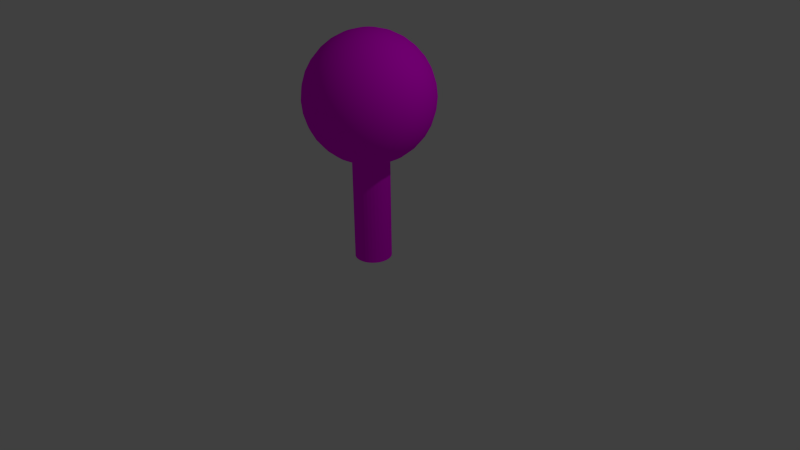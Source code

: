 # Source: LWbaum.blend  (saved by Blender 2.76.0; exported with 4.5.12 LTS)
import bpy
from mathutils import Matrix  # noqa: F401  (used for matrix-valued properties, if any)

bpy.ops.wm.read_factory_settings(use_empty=True)
scene = bpy.context.scene
scene.name = 'Scene'

# ---- collections
col_collection_1 = bpy.data.collections.new('Collection 1'); scene.collection.children.link(col_collection_1)

# ---- images (referenced by path relative to the original .blend; pixels are not part of the script)
import os
ASSET_DIR = os.environ.get("B2B_ASSET_DIR", "")  # directory of the original .blend (textures are referenced by path, not embedded)
HERE = os.path.dirname(os.path.abspath(__file__))  # packed textures are extracted next to this script under _unpacked/

def load_image(name, relpath, width, height, colorspace="sRGB"):
    """Load a texture the original file referenced (path relative to the .blend, or extracted next to this script)."""
    p = next((c for c in (os.path.join(HERE, relpath), os.path.join(ASSET_DIR, relpath)) if relpath and os.path.exists(c)), "")
    if p:
        img = bpy.data.images.load(p, check_existing=True)
        img.name = name
    else:  # same state as the original file: an image datablock whose file is absent (Cycles renders it pink)
        img = bpy.data.images.new(name, width, height)
        img.source = "FILE"
        img.filepath = "//" + (relpath or name)
    img.colorspace_settings.name = colorspace
    return img
img_rinde_jpg = load_image('rinde.jpg', 'rinde.jpg', 1024, 1024, 'sRGB')
img_bl_tter_jpg = load_image('blätter.jpg', 'blätter.jpg', 1024, 1024, 'sRGB')

# ---- materials (node trees are filled in below, after node groups)
mat_rinde = bpy.data.materials.new('rinde')
mat_rinde.alpha_threshold = 0.0
mat_rinde.roughness = 0.5
mat_bl_tter = bpy.data.materials.new('blätter')
mat_bl_tter.alpha_threshold = 0.0
mat_bl_tter.roughness = 0.5

# ---- material node trees
mat_rinde.use_nodes = True; mat_rinde.node_tree.nodes.clear()
_N = mat_rinde.node_tree.nodes; _L = mat_rinde.node_tree.links
n0 = _N.new('ShaderNodeOutputMaterial'); n0.name = 'Material Output'; n0.location = (300, 300)
n1 = _N.new('ShaderNodeBsdfDiffuse'); n1.name = 'Diffuse BSDF'; n1.location = (10, 300)
n2 = _N.new('ShaderNodeTexImage'); n2.name = 'Image Texture'; n2.location = (-180, 300)
n2.width = 140
n2.image = img_rinde_jpg
_L.new(n1.outputs[0], n0.inputs[0])
_L.new(n2.outputs[0], n1.inputs[0])
n0.is_active_output = True
mat_bl_tter.use_nodes = True; mat_bl_tter.node_tree.nodes.clear()
_N = mat_bl_tter.node_tree.nodes; _L = mat_bl_tter.node_tree.links
n0 = _N.new('ShaderNodeOutputMaterial'); n0.name = 'Material Output'; n0.location = (300, 300)
n1 = _N.new('ShaderNodeBsdfDiffuse'); n1.name = 'Diffuse BSDF'; n1.location = (10, 300)
n2 = _N.new('ShaderNodeTexImage'); n2.name = 'Image Texture'; n2.location = (-180, 300)
n2.width = 140
n2.image = img_bl_tter_jpg
_L.new(n1.outputs[0], n0.inputs[0])
_L.new(n2.outputs[0], n1.inputs[0])
n0.is_active_output = True

# ---- world
world_world = bpy.data.worlds.new('World'); scene.world = world_world
world_world.color = (0.05088, 0.05088, 0.05088)
world_world.use_sun_shadow = False
world_world.sun_shadow_jitter_overblur = 0.0
world_world.cycles.sampling_method = 'MANUAL'
world_world.cycles.sample_map_resolution = 256

# ---- cameras
cam_camera = bpy.data.cameras.new('Camera')
cam_camera.clip_end = 100.0
cam_camera.lens = 35.0
cam_camera.sensor_width = 32.0
cam_camera.sensor_height = 18.0
cam_camera.ortho_scale = 7.314
cam_camera.dof.focus_distance = 0.0

# ---- lights
light_lamp = bpy.data.lights.new('Lamp', 'POINT')
light_lamp.transmission_factor = 0.0
light_lamp.cutoff_distance = 30.0
light_lamp.energy = 100.0
light_lamp.shadow_buffer_clip_start = 1.001
light_lamp.shadow_soft_size = 0.1
light_lamp.shadow_maximum_resolution = 0.006
light_lamp.use_absolute_resolution = True
light_lamp.cycles.use_multiple_importance_sampling = False

# ---- meshes
me_circle = bpy.data.meshes.new('Circle')
me_circle.from_pydata([(-0.6712, 0.0, 12.36), (-1.317, 0.0, 12.16), (-1.911, 0.0, 11.84), (-2.433, 0.0, 11.41), (-2.861, 0.0, 10.89), (-3.179, 0.0, 10.3), (-3.374, 0.0, 9.653), (-3.441, 0.0, 8.982), (-3.374, 0.0, 8.311), (-3.179, 0.0, 7.665), (-2.861, 0.0, 7.07), (-2.433, 0.0, 6.549), (-1.911, 0.0, 6.121), (-1.317, 0.0, 5.803), (-0.6712, 0.0, 5.607), (-0.6583, 0.1309, 12.36), (-1.291, 0.2569, 12.16), (-1.875, 0.3729, 11.84), (-2.386, 0.4746, 11.41), (-2.806, 0.5581, 10.89), (-3.118, 0.6201, 10.3), (-3.31, 0.6583, 9.653), (-3.374, 0.6712, 8.982), (-3.31, 0.6583, 8.311), (-3.118, 0.6201, 7.665), (-2.806, 0.5581, 7.07), (-2.386, 0.4746, 6.549), (-1.875, 0.3729, 6.121), (-1.291, 0.2569, 5.803), (-0.6583, 0.1309, 5.607), (-0.6201, 0.2569, 12.36), (-1.216, 0.5039, 12.16), (-1.766, 0.7315, 11.84), (-2.248, 0.931, 11.41), (-2.643, 1.095, 10.89), (-2.937, 1.216, 10.3), (-3.118, 1.291, 9.653), (-3.179, 1.317, 8.982), (-3.118, 1.291, 8.311), (-2.937, 1.216, 7.665), (-2.643, 1.095, 7.07), (-2.248, 0.931, 6.549), (-1.766, 0.7315, 6.121), (-1.216, 0.5039, 5.803), (-0.6201, 0.2569, 5.607), (-0.5581, 0.3729, 12.36), (-1.095, 0.7315, 12.16), (-1.589, 1.062, 11.84), (-2.023, 1.352, 11.41), (-2.379, 1.589, 10.89), (-2.643, 1.766, 10.3), (-2.806, 1.875, 9.653), (-2.861, 1.911, 8.982), (-2.806, 1.875, 8.311), (-2.643, 1.766, 7.665), (-2.379, 1.589, 7.07), (-2.023, 1.352, 6.549), (-1.589, 1.062, 6.121), (-1.095, 0.7315, 5.803), (-0.5581, 0.3729, 5.607), (-0.4746, 0.4746, 12.36), (-0.931, 0.931, 12.16), (-1.352, 1.352, 11.84), (-1.72, 1.72, 11.41), (-2.023, 2.023, 10.89), (-2.248, 2.248, 10.3), (-2.386, 2.386, 9.653), (-2.433, 2.433, 8.982), (-2.386, 2.386, 8.311), (-2.248, 2.248, 7.665), (-2.023, 2.023, 7.07), (-1.72, 1.72, 6.549), (-1.352, 1.352, 6.121), (-0.931, 0.931, 5.803), (-0.4746, 0.4746, 5.607), (-0.3729, 0.5581, 12.36), (-0.7315, 1.095, 12.16), (-1.062, 1.589, 11.84), (-1.352, 2.023, 11.41), (-1.589, 2.379, 10.89), (-1.766, 2.643, 10.3), (-1.875, 2.806, 9.653), (-1.911, 2.861, 8.982), (-1.875, 2.806, 8.311), (-1.766, 2.643, 7.665), (-1.589, 2.379, 7.07), (-1.352, 2.023, 6.549), (-1.062, 1.589, 6.121), (-0.7315, 1.095, 5.803), (-0.3729, 0.5581, 5.607), (-0.2569, 0.6201, 12.36), (-0.5039, 1.216, 12.16), (-0.7315, 1.766, 11.84), (-0.931, 2.248, 11.41), (-1.095, 2.643, 10.89), (-1.216, 2.937, 10.3), (-1.291, 3.118, 9.653), (-1.317, 3.179, 8.982), (-1.291, 3.118, 8.311), (-1.216, 2.937, 7.665), (-1.095, 2.643, 7.07), (-0.931, 2.248, 6.549), (-0.7315, 1.766, 6.121), (-0.5039, 1.216, 5.803), (-0.2569, 0.6201, 5.607), (-0.1309, 0.6583, 12.36), (-0.2569, 1.291, 12.16), (-0.3729, 1.875, 11.84), (-0.4746, 2.386, 11.41), (-0.5581, 2.806, 10.89), (-0.6201, 3.118, 10.3), (-0.6583, 3.31, 9.653), (-0.6712, 3.374, 8.982), (-0.6583, 3.31, 8.311), (-0.6201, 3.118, 7.665), (-0.5581, 2.806, 7.07), (-0.4746, 2.386, 6.549), (-0.3729, 1.875, 6.121), (-0.2569, 1.291, 5.803), (-0.1309, 0.6583, 5.607), (1.124e-06, 0.6712, 12.36), (1.098e-06, 1.317, 12.16), (1.073e-06, 1.911, 11.84), (1.098e-06, 2.433, 11.41), (1.149e-06, 2.861, 10.89), (9.444e-07, 3.179, 10.3), (1.355e-06, 3.374, 9.653), (1.303e-06, 3.441, 8.982), (1.355e-06, 3.374, 8.311), (7.906e-07, 3.179, 7.665), (1.149e-06, 2.861, 7.07), (1.098e-06, 2.433, 6.549), (1.175e-06, 1.911, 6.121), (1.047e-06, 1.317, 5.803), (1.06e-06, 0.6712, 5.607), (0.1309, 0.6583, 12.36), (0.2569, 1.291, 12.16), (0.3729, 1.875, 11.84), (0.4746, 2.386, 11.41), (0.5581, 2.806, 10.89), (0.6201, 3.118, 10.3), (0.6583, 3.31, 9.653), (0.6712, 3.374, 8.982), (0.6583, 3.31, 8.311), (0.6201, 3.118, 7.665), (0.5581, 2.806, 7.07), (0.4746, 2.386, 6.549), (0.3729, 1.875, 6.121), (0.2569, 1.291, 5.803), (0.1309, 0.6583, 5.607), (0.2569, 0.6201, 12.36), (0.5039, 1.216, 12.16), (0.7315, 1.766, 11.84), (0.931, 2.248, 11.41), (1.095, 2.643, 10.89), (1.216, 2.937, 10.3), (1.291, 3.118, 9.653), (1.317, 3.179, 8.982), (1.291, 3.118, 8.311), (1.216, 2.937, 7.665), (1.095, 2.643, 7.07), (0.931, 2.248, 6.549), (0.7315, 1.766, 6.121), (0.5039, 1.216, 5.803), (0.2569, 0.6201, 5.607), (0.3729, 0.5581, 12.36), (0.7315, 1.095, 12.16), (1.062, 1.589, 11.84), (1.352, 2.023, 11.41), (1.589, 2.379, 10.89), (1.766, 2.643, 10.3), (1.875, 2.806, 9.653), (1.911, 2.861, 8.982), (1.875, 2.806, 8.311), (1.766, 2.643, 7.665), (1.589, 2.379, 7.07), (1.352, 2.023, 6.549), (1.062, 1.589, 6.121), (0.7315, 1.095, 5.803), (0.3729, 0.5581, 5.607), (0.4746, 0.4746, 12.36), (0.931, 0.931, 12.16), (1.352, 1.352, 11.84), (1.72, 1.72, 11.41), (2.023, 2.023, 10.89), (2.248, 2.248, 10.3), (2.386, 2.386, 9.653), (2.433, 2.433, 8.982), (2.386, 2.386, 8.311), (2.248, 2.248, 7.665), (2.023, 2.023, 7.07), (1.72, 1.72, 6.549), (1.352, 1.352, 6.121), (0.931, 0.931, 5.803), (0.4746, 0.4746, 5.607), (0.5581, 0.3729, 12.36), (1.095, 0.7315, 12.16), (1.589, 1.062, 11.84), (2.023, 1.352, 11.41), (2.379, 1.589, 10.89), (2.643, 1.766, 10.3), (2.806, 1.875, 9.653), (2.861, 1.911, 8.982), (2.806, 1.875, 8.311), (2.643, 1.766, 7.665), (2.379, 1.589, 7.07), (2.023, 1.352, 6.549), (1.589, 1.062, 6.121), (1.095, 0.7315, 5.803), (0.5581, 0.3729, 5.607), (0.6201, 0.2569, 12.36), (1.216, 0.5039, 12.16), (1.766, 0.7315, 11.84), (2.248, 0.931, 11.41), (2.643, 1.095, 10.89), (2.937, 1.216, 10.3), (3.118, 1.291, 9.653), (3.179, 1.317, 8.982), (3.118, 1.291, 8.311), (2.937, 1.216, 7.665), (2.643, 1.095, 7.07), (2.248, 0.931, 6.549), (1.766, 0.7315, 6.121), (1.216, 0.5039, 5.803), (0.6201, 0.2569, 5.607), (0.6583, 0.1309, 12.36), (1.291, 0.2569, 12.16), (1.875, 0.3729, 11.84), (2.386, 0.4746, 11.41), (2.806, 0.5581, 10.89), (3.118, 0.6201, 10.3), (3.31, 0.6583, 9.653), (3.374, 0.6712, 8.982), (3.31, 0.6583, 8.311), (3.118, 0.6201, 7.665), (2.806, 0.5581, 7.07), (2.386, 0.4746, 6.549), (1.875, 0.3729, 6.121), (1.291, 0.2569, 5.803), (0.6583, 0.1309, 5.607), (0.6712, -2.481e-08, 12.36), (1.317, 1.418e-07, 12.16), (1.911, 9.054e-08, 11.84), (2.433, -8.89e-08, 11.41), (2.861, -2.94e-07, 10.89), (3.179, 2.187e-07, 10.3), (3.374, -2.94e-07, 9.653), (3.441, -3.452e-07, 8.982), (3.374, -2.94e-07, 8.311), (3.179, 2.187e-07, 7.665), (2.861, -2.94e-07, 7.07), (2.433, -8.89e-08, 6.549), (1.911, -3.763e-08, 6.121), (1.317, 1.364e-08, 5.803), (0.6712, 1.364e-08, 5.607), (0.6583, -0.1309, 12.36), (1.291, -0.2569, 12.16), (1.875, -0.3729, 11.84), (2.386, -0.4746, 11.41), (2.806, -0.5581, 10.89), (3.118, -0.6201, 10.3), (3.31, -0.6583, 9.653), (3.374, -0.6712, 8.982), (3.31, -0.6583, 8.311), (3.118, -0.6201, 7.665), (2.806, -0.5581, 7.07), (2.386, -0.4746, 6.549), (1.875, -0.3729, 6.121), (1.291, -0.2569, 5.803), (0.6583, -0.1309, 5.607), (0.6201, -0.2569, 12.36), (1.216, -0.5039, 12.16), (1.766, -0.7315, 11.84), (2.248, -0.931, 11.41), (2.643, -1.095, 10.89), (2.937, -1.216, 10.3), (3.118, -1.291, 9.653), (3.179, -1.317, 8.982), (3.118, -1.291, 8.311), (2.937, -1.216, 7.665), (2.643, -1.095, 7.07), (2.248, -0.931, 6.549), (1.766, -0.7315, 6.121), (1.216, -0.5039, 5.803), (0.6201, -0.2569, 5.607), (0.5581, -0.3729, 12.36), (1.095, -0.7315, 12.16), (1.589, -1.062, 11.84), (2.023, -1.352, 11.41), (2.379, -1.589, 10.89), (2.643, -1.766, 10.3), (2.806, -1.875, 9.653), (2.861, -1.911, 8.982), (2.806, -1.875, 8.311), (2.643, -1.766, 7.665), (2.379, -1.589, 7.07), (2.023, -1.352, 6.549), (1.589, -1.062, 6.121), (1.095, -0.7315, 5.803), (0.5581, -0.3729, 5.607), (0.4746, -0.4746, 12.36), (0.931, -0.931, 12.16), (1.352, -1.352, 11.84), (1.72, -1.72, 11.41), (2.023, -2.023, 10.89), (2.248, -2.248, 10.3), (2.386, -2.386, 9.653), (2.433, -2.433, 8.982), (2.386, -2.386, 8.311), (2.248, -2.248, 7.665), (2.023, -2.023, 7.07), (1.72, -1.72, 6.549), (1.352, -1.352, 6.121), (0.931, -0.931, 5.803), (0.4746, -0.4746, 5.607), (0.3729, -0.5581, 12.36), (0.7315, -1.095, 12.16), (1.062, -1.589, 11.84), (1.352, -2.023, 11.41), (1.589, -2.379, 10.89), (1.766, -2.643, 10.3), (1.875, -2.806, 9.653), (1.911, -2.861, 8.982), (1.875, -2.806, 8.311), (1.766, -2.643, 7.665), (1.589, -2.379, 7.07), (1.352, -2.023, 6.549), (1.062, -1.589, 6.121), (0.7315, -1.095, 5.803), (0.3729, -0.5581, 5.607), (1.121e-06, 0.0, 5.541), (0.2569, -0.6201, 12.36), (0.5039, -1.216, 12.16), (0.7315, -1.766, 11.84), (0.931, -2.248, 11.41), (1.095, -2.643, 10.89), (1.216, -2.937, 10.3), (1.291, -3.118, 9.653), (1.317, -3.179, 8.982), (1.291, -3.118, 8.311), (1.216, -2.937, 7.665), (1.095, -2.643, 7.07), (0.931, -2.248, 6.549), (0.7315, -1.766, 6.121), (0.5039, -1.216, 5.803), (0.2569, -0.6201, 5.607), (0.1309, -0.6583, 12.36), (0.2569, -1.291, 12.16), (0.3729, -1.875, 11.84), (0.4746, -2.386, 11.41), (0.5581, -2.806, 10.89), (0.6201, -3.118, 10.3), (0.6583, -3.31, 9.653), (0.6712, -3.374, 8.982), (0.6583, -3.31, 8.311), (0.6201, -3.118, 7.665), (0.5581, -2.806, 7.07), (0.4746, -2.386, 6.549), (0.3729, -1.875, 6.121), (0.2569, -1.291, 5.803), (0.1309, -0.6583, 5.607), (1.073e-06, -0.6712, 12.36), (9.7e-07, -1.317, 12.16), (9.7e-07, -1.911, 11.84), (6.368e-07, -2.433, 11.41), (4.83e-07, -2.861, 10.89), (1.098e-06, -3.179, 10.3), (3.291e-07, -3.374, 9.653), (4.83e-07, -3.441, 8.982), (3.291e-07, -3.374, 8.311), (1.098e-06, -3.179, 7.665), (4.83e-07, -2.861, 7.07), (6.368e-07, -2.433, 6.549), (8.931e-07, -1.911, 6.121), (8.675e-07, -1.317, 5.803), (1.085e-06, -0.6712, 5.607), (-0.1309, -0.6583, 12.36), (-0.2569, -1.291, 12.16), (-0.3729, -1.875, 11.84), (-0.4746, -2.386, 11.41), (-0.5581, -2.806, 10.89), (-0.6201, -3.118, 10.3), (-0.6583, -3.31, 9.653), (-0.6712, -3.374, 8.982), (-0.6583, -3.31, 8.311), (-0.6201, -3.118, 7.665), (-0.5581, -2.806, 7.07), (-0.4746, -2.386, 6.549), (-0.3729, -1.875, 6.121), (-0.2569, -1.291, 5.803), (-0.1309, -0.6583, 5.607), (-0.2569, -0.6201, 12.36), (-0.5039, -1.216, 12.16), (-0.7315, -1.766, 11.84), (-0.931, -2.248, 11.41), (-1.095, -2.643, 10.89), (-1.216, -2.937, 10.3), (-1.291, -3.118, 9.653), (-1.317, -3.179, 8.982), (-1.291, -3.118, 8.311), (-1.216, -2.937, 7.665), (-1.095, -2.643, 7.07), (-0.931, -2.248, 6.549), (-0.7315, -1.766, 6.121), (-0.5039, -1.216, 5.803), (-0.2569, -0.6201, 5.607), (-0.3729, -0.5581, 12.36), (-0.7315, -1.095, 12.16), (-1.062, -1.589, 11.84), (-1.352, -2.023, 11.41), (-1.589, -2.379, 10.89), (-1.766, -2.643, 10.3), (-1.875, -2.806, 9.653), (-1.911, -2.861, 8.982), (-1.875, -2.806, 8.311), (-1.766, -2.643, 7.665), (-1.589, -2.379, 7.07), (-1.352, -2.023, 6.549), (-1.062, -1.589, 6.121), (-0.7315, -1.095, 5.803), (-0.3729, -0.5581, 5.607), (-0.4746, -0.4746, 12.36), (-0.931, -0.931, 12.16), (-1.352, -1.352, 11.84), (-1.72, -1.72, 11.41), (-2.023, -2.023, 10.89), (-2.248, -2.248, 10.3), (-2.386, -2.386, 9.653), (-2.433, -2.433, 8.982), (-2.386, -2.386, 8.311), (-2.248, -2.248, 7.665), (-2.023, -2.023, 7.07), (-1.72, -1.72, 6.549), (-1.352, -1.352, 6.121), (-0.931, -0.931, 5.803), (-0.4746, -0.4746, 5.607), (-0.5581, -0.3729, 12.36), (-1.095, -0.7315, 12.16), (-1.589, -1.062, 11.84), (-2.023, -1.352, 11.41), (-2.379, -1.589, 10.89), (-2.643, -1.766, 10.3), (-2.806, -1.875, 9.653), (-2.861, -1.911, 8.982), (-2.806, -1.875, 8.311), (-2.643, -1.766, 7.665), (-2.379, -1.589, 7.07), (-2.023, -1.352, 6.549), (-1.589, -1.062, 6.121), (-1.095, -0.7315, 5.803), (-0.5581, -0.3729, 5.607), (8.534e-08, -4.29e-07, 12.42), (-0.6201, -0.2569, 12.36), (-1.216, -0.5039, 12.16), (-1.766, -0.7315, 11.84), (-2.248, -0.931, 11.41), (-2.643, -1.095, 10.89), (-2.937, -1.216, 10.3), (-3.118, -1.291, 9.653), (-3.179, -1.317, 8.982), (-3.118, -1.291, 8.311), (-2.937, -1.216, 7.665), (-2.643, -1.095, 7.07), (-2.248, -0.931, 6.549), (-1.766, -0.7315, 6.121), (-1.216, -0.5039, 5.803), (-0.6201, -0.2569, 5.607), (-0.6583, -0.1309, 12.36), (-1.291, -0.2569, 12.16), (-1.875, -0.3729, 11.84), (-2.386, -0.4746, 11.41), (-2.806, -0.5581, 10.89), (-3.118, -0.6201, 10.3), (-3.31, -0.6583, 9.653), (-3.374, -0.6712, 8.982), (-3.31, -0.6583, 8.311), (-3.118, -0.6201, 7.665), (-2.806, -0.5581, 7.07), (-2.386, -0.4746, 6.549), (-1.875, -0.3729, 6.121), (-1.291, -0.2569, 5.803), (-0.6583, -0.1309, 5.607), (0.0, 1.0, 0.0), (-0.1951, 0.9808, 0.0), (-0.3827, 0.9239, 0.0), (-0.5556, 0.8315, 0.0), (-0.7071, 0.7071, 0.0), (-0.8315, 0.5556, 0.0), (-0.9239, 0.3827, 0.0), (-0.9808, 0.1951, 0.0), (-1.0, 7.55e-08, 0.0), (-0.9808, -0.1951, 0.0), (-0.9239, -0.3827, 0.0), (-0.8315, -0.5556, 0.0), (-0.7071, -0.7071, 0.0), (-0.5556, -0.8315, 0.0), (-0.3827, -0.9239, 0.0), (-0.1951, -0.9808, 0.0), (3.258e-07, -1.0, 0.0), (0.1951, -0.9808, 0.0), (0.3827, -0.9239, 0.0), (0.5556, -0.8315, 0.0), (0.7071, -0.7071, 0.0), (0.8315, -0.5556, 0.0), (0.9239, -0.3827, 0.0), (0.9808, -0.1951, 0.0), (1.0, 9.656e-07, 0.0), (0.9808, 0.1951, 0.0), (0.9239, 0.3827, 0.0), (0.8315, 0.5556, 0.0), (0.7071, 0.7071, 0.0), (0.5556, 0.8315, 0.0), (0.3827, 0.9239, 0.0), (0.1951, 0.9808, 0.0), (0.0, 1.0, 6.943), (-0.1951, 0.9808, 6.943), (-0.3827, 0.9239, 6.943), (-0.5556, 0.8315, 6.943), (-0.7071, 0.7071, 6.943), (-0.8315, 0.5556, 6.943), (-0.9239, 0.3827, 6.943), (-0.9808, 0.1951, 6.943), (-1.0, 7.55e-08, 6.943), (-0.9808, -0.1951, 6.943), (-0.9239, -0.3827, 6.943), (-0.8315, -0.5556, 6.943), (-0.7071, -0.7071, 6.943), (-0.5556, -0.8315, 6.943), (-0.3827, -0.9239, 6.943), (-0.1951, -0.9808, 6.943), (3.258e-07, -1.0, 6.943), (0.1951, -0.9808, 6.943), (0.3827, -0.9239, 6.943), (0.5556, -0.8315, 6.943), (0.7071, -0.7071, 6.943), (0.8315, -0.5556, 6.943), (0.9239, -0.3827, 6.943), (0.9808, -0.1951, 6.943), (1.0, 9.656e-07, 6.943), (0.9808, 0.1951, 6.943), (0.9239, 0.3827, 6.943), (0.8315, 0.5556, 6.943), (0.7071, 0.7071, 6.943), (0.5556, 0.8315, 6.943), (0.3827, 0.9239, 6.943), (0.1951, 0.9808, 6.943)], [], [(7, 6, 21, 22), (8, 7, 22, 23), (1, 0, 15, 16), (9, 8, 23, 24), (2, 1, 16, 17), (10, 9, 24, 25), (3, 2, 17, 18), (11, 10, 25, 26), (4, 3, 18, 19), (12, 11, 26, 27), (5, 4, 19, 20), (13, 12, 27, 28), (6, 5, 20, 21), (14, 13, 28, 29), (21, 20, 35, 36), (29, 28, 43, 44), (22, 21, 36, 37), (23, 22, 37, 38), (16, 15, 30, 31), (24, 23, 38, 39), (17, 16, 31, 32), (25, 24, 39, 40), (18, 17, 32, 33), (26, 25, 40, 41), (19, 18, 33, 34), (27, 26, 41, 42), (20, 19, 34, 35), (28, 27, 42, 43), (40, 39, 54, 55), (33, 32, 47, 48), (41, 40, 55, 56), (34, 33, 48, 49), (42, 41, 56, 57), (35, 34, 49, 50), (43, 42, 57, 58), (36, 35, 50, 51), (44, 43, 58, 59), (37, 36, 51, 52), (38, 37, 52, 53), (31, 30, 45, 46), (39, 38, 53, 54), (32, 31, 46, 47), (59, 58, 73, 74), (52, 51, 66, 67), (53, 52, 67, 68), (46, 45, 60, 61), (54, 53, 68, 69), (47, 46, 61, 62), (55, 54, 69, 70), (48, 47, 62, 63), (56, 55, 70, 71), (49, 48, 63, 64), (57, 56, 71, 72), (50, 49, 64, 65), (58, 57, 72, 73), (51, 50, 65, 66), (63, 62, 77, 78), (71, 70, 85, 86), (64, 63, 78, 79), (72, 71, 86, 87), (65, 64, 79, 80), (73, 72, 87, 88), (66, 65, 80, 81), (74, 73, 88, 89), (67, 66, 81, 82), (68, 67, 82, 83), (61, 60, 75, 76), (69, 68, 83, 84), (62, 61, 76, 77), (70, 69, 84, 85), (82, 81, 96, 97), (83, 82, 97, 98), (76, 75, 90, 91), (84, 83, 98, 99), (77, 76, 91, 92), (85, 84, 99, 100), (78, 77, 92, 93), (86, 85, 100, 101), (79, 78, 93, 94), (87, 86, 101, 102), (80, 79, 94, 95), (88, 87, 102, 103), (81, 80, 95, 96), (89, 88, 103, 104), (101, 100, 115, 116), (94, 93, 108, 109), (102, 101, 116, 117), (95, 94, 109, 110), (103, 102, 117, 118), (96, 95, 110, 111), (104, 103, 118, 119), (97, 96, 111, 112), (98, 97, 112, 113), (91, 90, 105, 106), (99, 98, 113, 114), (92, 91, 106, 107), (100, 99, 114, 115), (93, 92, 107, 108), (113, 112, 127, 128), (106, 105, 120, 121), (114, 113, 128, 129), (107, 106, 121, 122), (115, 114, 129, 130), (108, 107, 122, 123), (116, 115, 130, 131), (109, 108, 123, 124), (117, 116, 131, 132), (110, 109, 124, 125), (118, 117, 132, 133), (111, 110, 125, 126), (119, 118, 133, 134), (112, 111, 126, 127), (132, 131, 146, 147), (125, 124, 139, 140), (133, 132, 147, 148), (126, 125, 140, 141), (134, 133, 148, 149), (127, 126, 141, 142), (128, 127, 142, 143), (121, 120, 135, 136), (129, 128, 143, 144), (122, 121, 136, 137), (130, 129, 144, 145), (123, 122, 137, 138), (131, 130, 145, 146), (124, 123, 138, 139), (136, 135, 150, 151), (144, 143, 158, 159), (137, 136, 151, 152), (145, 144, 159, 160), (138, 137, 152, 153), (146, 145, 160, 161), (139, 138, 153, 154), (147, 146, 161, 162), (140, 139, 154, 155), (148, 147, 162, 163), (141, 140, 155, 156), (149, 148, 163, 164), (142, 141, 156, 157), (143, 142, 157, 158), (155, 154, 169, 170), (163, 162, 177, 178), (156, 155, 170, 171), (164, 163, 178, 179), (157, 156, 171, 172), (158, 157, 172, 173), (151, 150, 165, 166), (159, 158, 173, 174), (152, 151, 166, 167), (160, 159, 174, 175), (153, 152, 167, 168), (161, 160, 175, 176), (154, 153, 168, 169), (162, 161, 176, 177), (174, 173, 188, 189), (167, 166, 181, 182), (175, 174, 189, 190), (168, 167, 182, 183), (176, 175, 190, 191), (169, 168, 183, 184), (177, 176, 191, 192), (170, 169, 184, 185), (178, 177, 192, 193), (171, 170, 185, 186), (179, 178, 193, 194), (172, 171, 186, 187), (173, 172, 187, 188), (166, 165, 180, 181), (193, 192, 207, 208), (186, 185, 200, 201), (194, 193, 208, 209), (187, 186, 201, 202), (188, 187, 202, 203), (181, 180, 195, 196), (189, 188, 203, 204), (182, 181, 196, 197), (190, 189, 204, 205), (183, 182, 197, 198), (191, 190, 205, 206), (184, 183, 198, 199), (192, 191, 206, 207), (185, 184, 199, 200), (197, 196, 211, 212), (205, 204, 219, 220), (198, 197, 212, 213), (206, 205, 220, 221), (199, 198, 213, 214), (207, 206, 221, 222), (200, 199, 214, 215), (208, 207, 222, 223), (201, 200, 215, 216), (209, 208, 223, 224), (202, 201, 216, 217), (203, 202, 217, 218), (196, 195, 210, 211), (204, 203, 218, 219), (216, 215, 230, 231), (224, 223, 238, 239), (217, 216, 231, 232), (218, 217, 232, 233), (211, 210, 225, 226), (219, 218, 233, 234), (212, 211, 226, 227), (220, 219, 234, 235), (213, 212, 227, 228), (221, 220, 235, 236), (214, 213, 228, 229), (222, 221, 236, 237), (215, 214, 229, 230), (223, 222, 237, 238), (235, 234, 249, 250), (228, 227, 242, 243), (236, 235, 250, 251), (229, 228, 243, 244), (237, 236, 251, 252), (230, 229, 244, 245), (238, 237, 252, 253), (231, 230, 245, 246), (239, 238, 253, 254), (232, 231, 246, 247), (233, 232, 247, 248), (226, 225, 240, 241), (234, 233, 248, 249), (227, 226, 241, 242), (254, 253, 268, 269), (247, 246, 261, 262), (248, 247, 262, 263), (241, 240, 255, 256), (249, 248, 263, 264), (242, 241, 256, 257), (250, 249, 264, 265), (243, 242, 257, 258), (251, 250, 265, 266), (244, 243, 258, 259), (252, 251, 266, 267), (245, 244, 259, 260), (253, 252, 267, 268), (246, 245, 260, 261), (266, 265, 280, 281), (259, 258, 273, 274), (267, 266, 281, 282), (260, 259, 274, 275), (268, 267, 282, 283), (261, 260, 275, 276), (269, 268, 283, 284), (262, 261, 276, 277), (263, 262, 277, 278), (256, 255, 270, 271), (264, 263, 278, 279), (257, 256, 271, 272), (265, 264, 279, 280), (258, 257, 272, 273), (278, 277, 292, 293), (271, 270, 285, 286), (279, 278, 293, 294), (272, 271, 286, 287), (280, 279, 294, 295), (273, 272, 287, 288), (281, 280, 295, 296), (274, 273, 288, 289), (282, 281, 296, 297), (275, 274, 289, 290), (283, 282, 297, 298), (276, 275, 290, 291), (284, 283, 298, 299), (277, 276, 291, 292), (289, 288, 303, 304), (297, 296, 311, 312), (290, 289, 304, 305), (298, 297, 312, 313), (291, 290, 305, 306), (299, 298, 313, 314), (292, 291, 306, 307), (293, 292, 307, 308), (286, 285, 300, 301), (294, 293, 308, 309), (287, 286, 301, 302), (295, 294, 309, 310), (288, 287, 302, 303), (296, 295, 310, 311), (308, 307, 322, 323), (301, 300, 315, 316), (309, 308, 323, 324), (302, 301, 316, 317), (310, 309, 324, 325), (303, 302, 317, 318), (311, 310, 325, 326), (304, 303, 318, 319), (312, 311, 326, 327), (305, 304, 319, 320), (313, 312, 327, 328), (306, 305, 320, 321), (314, 313, 328, 329), (307, 306, 321, 322), (327, 326, 342, 343), (320, 319, 335, 336), (328, 327, 343, 344), (321, 320, 336, 337), (329, 328, 344, 345), (322, 321, 337, 338), (323, 322, 338, 339), (316, 315, 331, 332), (324, 323, 339, 340), (317, 316, 332, 333), (325, 324, 340, 341), (318, 317, 333, 334), (326, 325, 341, 342), (319, 318, 334, 335), (332, 331, 346, 347), (340, 339, 354, 355), (333, 332, 347, 348), (341, 340, 355, 356), (334, 333, 348, 349), (342, 341, 356, 357), (335, 334, 349, 350), (343, 342, 357, 358), (336, 335, 350, 351), (344, 343, 358, 359), (337, 336, 351, 352), (345, 344, 359, 360), (338, 337, 352, 353), (339, 338, 353, 354), (351, 350, 365, 366), (359, 358, 373, 374), (352, 351, 366, 367), (360, 359, 374, 375), (353, 352, 367, 368), (354, 353, 368, 369), (347, 346, 361, 362), (355, 354, 369, 370), (348, 347, 362, 363), (356, 355, 370, 371), (349, 348, 363, 364), (357, 356, 371, 372), (350, 349, 364, 365), (358, 357, 372, 373), (370, 369, 384, 385), (363, 362, 377, 378), (371, 370, 385, 386), (364, 363, 378, 379), (372, 371, 386, 387), (365, 364, 379, 380), (373, 372, 387, 388), (366, 365, 380, 381), (374, 373, 388, 389), (367, 366, 381, 382), (375, 374, 389, 390), (368, 367, 382, 383), (369, 368, 383, 384), (362, 361, 376, 377), (389, 388, 403, 404), (382, 381, 396, 397), (390, 389, 404, 405), (383, 382, 397, 398), (384, 383, 398, 399), (377, 376, 391, 392), (385, 384, 399, 400), (378, 377, 392, 393), (386, 385, 400, 401), (379, 378, 393, 394), (387, 386, 401, 402), (380, 379, 394, 395), (388, 387, 402, 403), (381, 380, 395, 396), (401, 400, 415, 416), (394, 393, 408, 409), (402, 401, 416, 417), (395, 394, 409, 410), (403, 402, 417, 418), (396, 395, 410, 411), (404, 403, 418, 419), (397, 396, 411, 412), (405, 404, 419, 420), (398, 397, 412, 413), (399, 398, 413, 414), (392, 391, 406, 407), (400, 399, 414, 415), (393, 392, 407, 408), (420, 419, 434, 435), (413, 412, 427, 428), (414, 413, 428, 429), (407, 406, 421, 422), (415, 414, 429, 430), (408, 407, 422, 423), (416, 415, 430, 431), (409, 408, 423, 424), (417, 416, 431, 432), (410, 409, 424, 425), (418, 417, 432, 433), (411, 410, 425, 426), (419, 418, 433, 434), (412, 411, 426, 427), (424, 423, 438, 439), (432, 431, 446, 447), (425, 424, 439, 440), (433, 432, 447, 448), (426, 425, 440, 441), (434, 433, 448, 449), (427, 426, 441, 442), (435, 434, 449, 450), (428, 427, 442, 443), (429, 428, 443, 444), (422, 421, 436, 437), (430, 429, 444, 445), (423, 422, 437, 438), (431, 430, 445, 446), (443, 442, 458, 459), (444, 443, 459, 460), (437, 436, 452, 453), (445, 444, 460, 461), (438, 437, 453, 454), (446, 445, 461, 462), (439, 438, 454, 455), (447, 446, 462, 463), (440, 439, 455, 456), (448, 447, 463, 464), (441, 440, 456, 457), (449, 448, 464, 465), (442, 441, 457, 458), (450, 449, 465, 466), (463, 462, 477, 478), (456, 455, 470, 471), (464, 463, 478, 479), (457, 456, 471, 472), (465, 464, 479, 480), (458, 457, 472, 473), (466, 465, 480, 481), (459, 458, 473, 474), (460, 459, 474, 475), (453, 452, 467, 468), (461, 460, 475, 476), (454, 453, 468, 469), (462, 461, 476, 477), (455, 454, 469, 470), (0, 451, 15), (330, 14, 29), (15, 451, 30), (330, 29, 44), (30, 451, 45), (330, 44, 59), (45, 451, 60), (330, 59, 74), (60, 451, 75), (330, 74, 89), (75, 451, 90), (330, 89, 104), (90, 451, 105), (330, 104, 119), (330, 119, 134), (105, 451, 120), (120, 451, 135), (330, 134, 149), (135, 451, 150), (330, 149, 164), (150, 451, 165), (330, 164, 179), (165, 451, 180), (330, 179, 194), (180, 451, 195), (330, 194, 209), (195, 451, 210), (330, 209, 224), (210, 451, 225), (330, 224, 239), (225, 451, 240), (330, 239, 254), (240, 451, 255), (330, 254, 269), (255, 451, 270), (330, 269, 284), (270, 451, 285), (330, 284, 299), (285, 451, 300), (330, 299, 314), (300, 451, 315), (330, 314, 329), (315, 451, 331), (330, 329, 345), (331, 451, 346), (330, 345, 360), (346, 451, 361), (330, 360, 375), (361, 451, 376), (330, 375, 390), (376, 451, 391), (330, 390, 405), (391, 451, 406), (330, 405, 420), (406, 451, 421), (330, 420, 435), (421, 451, 436), (330, 435, 450), (436, 451, 452), (330, 450, 466), (452, 451, 467), (330, 466, 481), (467, 451, 0), (330, 481, 14), (475, 474, 7, 8), (468, 467, 0, 1), (476, 475, 8, 9), (469, 468, 1, 2), (477, 476, 9, 10), (470, 469, 2, 3), (478, 477, 10, 11), (471, 470, 3, 4), (479, 478, 11, 12), (472, 471, 4, 5), (480, 479, 12, 13), (473, 472, 5, 6), (481, 480, 13, 14), (474, 473, 6, 7), (483, 482, 513, 512, 511, 510, 509, 508, 507, 506, 505, 504, 503, 502, 501, 500, 499, 498, 497, 496, 495, 494, 493, 492, 491, 490, 489, 488, 487, 486, 485, 484), (515, 516, 517, 518, 519, 520, 521, 522, 523, 524, 525, 526, 527, 528, 529, 530, 531, 532, 533, 534, 535, 536, 537, 538, 539, 540, 541, 542, 543, 544, 545, 514), (506, 507, 539, 538), (493, 494, 526, 525), (507, 508, 540, 539), (494, 495, 527, 526), (508, 509, 541, 540), (495, 496, 528, 527), (482, 483, 515, 514), (509, 510, 542, 541), (496, 497, 529, 528), (483, 484, 516, 515), (510, 511, 543, 542), (497, 498, 530, 529), (484, 485, 517, 516), (511, 512, 544, 543), (498, 499, 531, 530), (485, 486, 518, 517), (512, 513, 545, 544), (499, 500, 532, 531), (486, 487, 519, 518), (513, 482, 514, 545), (500, 501, 533, 532), (487, 488, 520, 519), (501, 502, 534, 533), (488, 489, 521, 520), (502, 503, 535, 534), (489, 490, 522, 521), (503, 504, 536, 535), (490, 491, 523, 522), (504, 505, 537, 536), (491, 492, 524, 523), (505, 506, 538, 537), (492, 493, 525, 524)])
me_circle.polygons.foreach_set('use_smooth', [1, 1, 1, 1, 1, 1, 1, 1, 1, 1, 1, 1, 1, 1, 1, 1, 1, 1, 1, 1, 1, 1, 1, 1, 1, 1, 1, 1, 1, 1, 1, 1, 1, 1, 1, 1, 1, 1, 1, 1, 1, 1, 1, 1, 1, 1, 1, 1, 1, 1, 1, 1, 1, 1, 1, 1, 1, 1, 1, 1, 1, 1, 1, 1, 1, 1, 1, 1, 1, 1, 1, 1, 1, 1, 1, 1, 1, 1, 1, 1, 1, 1, 1, 1, 1, 1, 1, 1, 1, 1, 1, 1, 1, 1, 1, 1, 1, 1, 1, 1, 1, 1, 1, 1, 1, 1, 1, 1, 1, 1, 1, 1, 1, 1, 1, 1, 1, 1, 1, 1, 1, 1, 1, 1, 1, 1, 1, 1, 1, 1, 1, 1, 1, 1, 1, 1, 1, 1, 1, 1, 1, 1, 1, 1, 1, 1, 1, 1, 1, 1, 1, 1, 1, 1, 1, 1, 1, 1, 1, 1, 1, 1, 1, 1, 1, 1, 1, 1, 1, 1, 1, 1, 1, 1, 1, 1, 1, 1, 1, 1, 1, 1, 1, 1, 1, 1, 1, 1, 1, 1, 1, 1, 1, 1, 1, 1, 1, 1, 1, 1, 1, 1, 1, 1, 1, 1, 1, 1, 1, 1, 1, 1, 1, 1, 1, 1, 1, 1, 1, 1, 1, 1, 1, 1, 1, 1, 1, 1, 1, 1, 1, 1, 1, 1, 1, 1, 1, 1, 1, 1, 1, 1, 1, 1, 1, 1, 1, 1, 1, 1, 1, 1, 1, 1, 1, 1, 1, 1, 1, 1, 1, 1, 1, 1, 1, 1, 1, 1, 1, 1, 1, 1, 1, 1, 1, 1, 1, 1, 1, 1, 1, 1, 1, 1, 1, 1, 1, 1, 1, 1, 1, 1, 1, 1, 1, 1, 1, 1, 1, 1, 1, 1, 1, 1, 1, 1, 1, 1, 1, 1, 1, 1, 1, 1, 1, 1, 1, 1, 1, 1, 1, 1, 1, 1, 1, 1, 1, 1, 1, 1, 1, 1, 1, 1, 1, 1, 1, 1, 1, 1, 1, 1, 1, 1, 1, 1, 1, 1, 1, 1, 1, 1, 1, 1, 1, 1, 1, 1, 1, 1, 1, 1, 1, 1, 1, 1, 1, 1, 1, 1, 1, 1, 1, 1, 1, 1, 1, 1, 1, 1, 1, 1, 1, 1, 1, 1, 1, 1, 1, 1, 1, 1, 1, 1, 1, 1, 1, 1, 1, 1, 1, 1, 1, 1, 1, 1, 1, 1, 1, 1, 1, 1, 1, 1, 1, 1, 1, 1, 1, 1, 1, 1, 1, 1, 1, 1, 1, 1, 1, 1, 1, 1, 1, 1, 1, 1, 1, 1, 1, 1, 1, 1, 1, 1, 1, 1, 1, 1, 1, 1, 1, 1, 1, 1, 1, 1, 1, 1, 1, 1, 1, 1, 1, 1, 1, 1, 1, 1, 1, 1, 1, 1, 1, 1, 1, 1, 1, 1, 1, 1, 1, 1, 1, 1, 1, 1, 1, 1, 1, 1, 1, 1, 1, 1, 1, 1, 1, 1, 1, 1, 1, 1, 1, 1, 1, 1, 1, 1, 1, 1, 1, 1, 0, 0, 0, 0, 0, 0, 0, 0, 0, 0, 0, 0, 0, 0, 0, 0, 0, 0, 0, 0, 0, 0, 0, 0, 0, 0, 0, 0, 0, 0, 0, 0, 0, 0])
me_circle.polygons.foreach_set('material_index', [1, 1, 1, 1, 1, 1, 1, 1, 1, 1, 1, 1, 1, 1, 1, 1, 1, 1, 1, 1, 1, 1, 1, 1, 1, 1, 1, 1, 1, 1, 1, 1, 1, 1, 1, 1, 1, 1, 1, 1, 1, 1, 1, 1, 1, 1, 1, 1, 1, 1, 1, 1, 1, 1, 1, 1, 1, 1, 1, 1, 1, 1, 1, 1, 1, 1, 1, 1, 1, 1, 1, 1, 1, 1, 1, 1, 1, 1, 1, 1, 1, 1, 1, 1, 1, 1, 1, 1, 1, 1, 1, 1, 1, 1, 1, 1, 1, 1, 1, 1, 1, 1, 1, 1, 1, 1, 1, 1, 1, 1, 1, 1, 1, 1, 1, 1, 1, 1, 1, 1, 1, 1, 1, 1, 1, 1, 1, 1, 1, 1, 1, 1, 1, 1, 1, 1, 1, 1, 1, 1, 1, 1, 1, 1, 1, 1, 1, 1, 1, 1, 1, 1, 1, 1, 1, 1, 1, 1, 1, 1, 1, 1, 1, 1, 1, 1, 1, 1, 1, 1, 1, 1, 1, 1, 1, 1, 1, 1, 1, 1, 1, 1, 1, 1, 1, 1, 1, 1, 1, 1, 1, 1, 1, 1, 1, 1, 1, 1, 1, 1, 1, 1, 1, 1, 1, 1, 1, 1, 1, 1, 1, 1, 1, 1, 1, 1, 1, 1, 1, 1, 1, 1, 1, 1, 1, 1, 1, 1, 1, 1, 1, 1, 1, 1, 1, 1, 1, 1, 1, 1, 1, 1, 1, 1, 1, 1, 1, 1, 1, 1, 1, 1, 1, 1, 1, 1, 1, 1, 1, 1, 1, 1, 1, 1, 1, 1, 1, 1, 1, 1, 1, 1, 1, 1, 1, 1, 1, 1, 1, 1, 1, 1, 1, 1, 1, 1, 1, 1, 1, 1, 1, 1, 1, 1, 1, 1, 1, 1, 1, 1, 1, 1, 1, 1, 1, 1, 1, 1, 1, 1, 1, 1, 1, 1, 1, 1, 1, 1, 1, 1, 1, 1, 1, 1, 1, 1, 1, 1, 1, 1, 1, 1, 1, 1, 1, 1, 1, 1, 1, 1, 1, 1, 1, 1, 1, 1, 1, 1, 1, 1, 1, 1, 1, 1, 1, 1, 1, 1, 1, 1, 1, 1, 1, 1, 1, 1, 1, 1, 1, 1, 1, 1, 1, 1, 1, 1, 1, 1, 1, 1, 1, 1, 1, 1, 1, 1, 1, 1, 1, 1, 1, 1, 1, 1, 1, 1, 1, 1, 1, 1, 1, 1, 1, 1, 1, 1, 1, 1, 1, 1, 1, 1, 1, 1, 1, 1, 1, 1, 1, 1, 1, 1, 1, 1, 1, 1, 1, 1, 1, 1, 1, 1, 1, 1, 1, 1, 1, 1, 1, 1, 1, 1, 1, 1, 1, 1, 1, 1, 1, 1, 1, 1, 1, 1, 1, 1, 1, 1, 1, 1, 1, 1, 1, 1, 1, 1, 1, 1, 1, 1, 1, 1, 1, 1, 1, 1, 1, 1, 1, 1, 1, 1, 1, 1, 1, 1, 1, 1, 1, 1, 1, 1, 1, 1, 1, 1, 1, 1, 1, 1, 1, 1, 1, 1, 1, 1, 1, 1, 1, 1, 1, 1, 0, 0, 0, 0, 0, 0, 0, 0, 0, 0, 0, 0, 0, 0, 0, 0, 0, 0, 0, 0, 0, 0, 0, 0, 0, 0, 0, 0, 0, 0, 0, 0, 0, 0])
_uv = me_circle.uv_layers.new(name='UVMap')
_uv.uv.foreach_set('vector', [0.3533, 0.4864, 0.3579, 0.5474, 0.3377, 0.5611, 0.333, 0.5002, 0.3487, 0.4255, 0.3533, 0.4864, 0.333, 0.5002, 0.3283, 0.4393, 0.4007, 0.8455, 0.4315, 0.8969, 0.4224, 0.9057, 0.3853, 0.8572, 0.3436, 0.3646, 0.3487, 0.4255, 0.3283, 0.4393, 0.3233, 0.3785, 0.385, 0.7884, 0.4007, 0.8455, 0.3853, 0.8572, 0.3671, 0.8011, 0.3375, 0.3042, 0.3436, 0.3646, 0.3233, 0.3785, 0.3174, 0.318, 0.3753, 0.7291, 0.385, 0.7884, 0.3671, 0.8011, 0.3562, 0.7424, 0.3296, 0.2443, 0.3375, 0.3042, 0.3174, 0.318, 0.3098, 0.2581, 0.3683, 0.669, 0.3753, 0.7291, 0.3562, 0.7424, 0.3486, 0.6824, 0.3177, 0.1858, 0.3296, 0.2443, 0.3098, 0.2581, 0.299, 0.1993, 0.3627, 0.6083, 0.3683, 0.669, 0.3486, 0.6824, 0.3427, 0.6219, 0.2971, 0.1305, 0.3177, 0.1858, 0.299, 0.1993, 0.2809, 0.1432, 0.3579, 0.5474, 0.3627, 0.6083, 0.3427, 0.6219, 0.3377, 0.5611, 0.2529, 0.08495, 0.2971, 0.1305, 0.2809, 0.1432, 0.244, 0.09462, 0.3377, 0.5611, 0.3427, 0.6219, 0.3224, 0.6358, 0.3173, 0.575, 0.244, 0.09462, 0.2809, 0.1432, 0.2654, 0.1549, 0.2348, 0.1034, 0.333, 0.5002, 0.3377, 0.5611, 0.3173, 0.575, 0.3127, 0.514, 0.3283, 0.4393, 0.333, 0.5002, 0.3127, 0.514, 0.3081, 0.453, 0.3853, 0.8572, 0.4224, 0.9057, 0.4135, 0.9154, 0.3691, 0.8699, 0.3233, 0.3785, 0.3283, 0.4393, 0.3081, 0.453, 0.3033, 0.3921, 0.3671, 0.8011, 0.3853, 0.8572, 0.3691, 0.8699, 0.3483, 0.8146, 0.3174, 0.318, 0.3233, 0.3785, 0.3033, 0.3921, 0.2977, 0.3315, 0.3562, 0.7424, 0.3671, 0.8011, 0.3483, 0.8146, 0.3365, 0.7561, 0.3098, 0.2581, 0.3174, 0.318, 0.2977, 0.3315, 0.2908, 0.2713, 0.3486, 0.6824, 0.3562, 0.7424, 0.3365, 0.7561, 0.3285, 0.6963, 0.299, 0.1993, 0.3098, 0.2581, 0.2908, 0.2713, 0.2811, 0.212, 0.3427, 0.6219, 0.3486, 0.6824, 0.3285, 0.6963, 0.3224, 0.6358, 0.2809, 0.1432, 0.299, 0.1993, 0.2811, 0.212, 0.2654, 0.1549, 0.2977, 0.3315, 0.3033, 0.3921, 0.2835, 0.405, 0.2785, 0.3441, 0.3365, 0.7561, 0.3483, 0.8146, 0.3283, 0.8285, 0.3158, 0.77, 0.2908, 0.2713, 0.2977, 0.3315, 0.2785, 0.3441, 0.2723, 0.2835, 0.3285, 0.6963, 0.3365, 0.7561, 0.3158, 0.77, 0.3077, 0.71, 0.2811, 0.212, 0.2908, 0.2713, 0.2723, 0.2835, 0.2639, 0.2237, 0.3224, 0.6358, 0.3285, 0.6963, 0.3077, 0.71, 0.3017, 0.6494, 0.2654, 0.1549, 0.2811, 0.212, 0.2639, 0.2237, 0.2506, 0.1654, 0.3173, 0.575, 0.3224, 0.6358, 0.3017, 0.6494, 0.2967, 0.5884, 0.2348, 0.1034, 0.2654, 0.1549, 0.2506, 0.1654, 0.2254, 0.1112, 0.3127, 0.514, 0.3173, 0.575, 0.2967, 0.5884, 0.2923, 0.5273, 0.3081, 0.453, 0.3127, 0.514, 0.2923, 0.5273, 0.288, 0.4661, 0.3691, 0.8699, 0.4135, 0.9154, 0.4051, 0.9259, 0.3516, 0.8833, 0.3033, 0.3921, 0.3081, 0.453, 0.288, 0.4661, 0.2835, 0.405, 0.3483, 0.8146, 0.3691, 0.8699, 0.3516, 0.8833, 0.3283, 0.8285, 0.2254, 0.1112, 0.2506, 0.1654, 0.2361, 0.1746, 0.2158, 0.118, 0.2923, 0.5273, 0.2967, 0.5884, 0.2758, 0.6009, 0.2717, 0.5396, 0.288, 0.4661, 0.2923, 0.5273, 0.2717, 0.5396, 0.2679, 0.4781, 0.3516, 0.8833, 0.4051, 0.9259, 0.3974, 0.937, 0.3323, 0.8971, 0.2835, 0.405, 0.288, 0.4661, 0.2679, 0.4781, 0.2639, 0.4168, 0.3283, 0.8285, 0.3516, 0.8833, 0.3323, 0.8971, 0.3068, 0.8422, 0.2785, 0.3441, 0.2835, 0.405, 0.2639, 0.4168, 0.2595, 0.3555, 0.3158, 0.77, 0.3283, 0.8285, 0.3068, 0.8422, 0.294, 0.7833, 0.2723, 0.2835, 0.2785, 0.3441, 0.2595, 0.3555, 0.2542, 0.2945, 0.3077, 0.71, 0.3158, 0.77, 0.294, 0.7833, 0.2861, 0.7231, 0.2639, 0.2237, 0.2723, 0.2835, 0.2542, 0.2945, 0.2471, 0.234, 0.3017, 0.6494, 0.3077, 0.71, 0.2861, 0.7231, 0.2804, 0.6622, 0.2506, 0.1654, 0.2639, 0.2237, 0.2471, 0.234, 0.2361, 0.1746, 0.2967, 0.5884, 0.3017, 0.6494, 0.2804, 0.6622, 0.2758, 0.6009, 0.294, 0.7833, 0.3068, 0.8422, 0.2833, 0.8552, 0.271, 0.7956, 0.2542, 0.2945, 0.2595, 0.3555, 0.2407, 0.3653, 0.2364, 0.3038, 0.2861, 0.7231, 0.294, 0.7833, 0.271, 0.7956, 0.2637, 0.7349, 0.2471, 0.234, 0.2542, 0.2945, 0.2364, 0.3038, 0.2306, 0.2427, 0.2804, 0.6622, 0.2861, 0.7231, 0.2637, 0.7349, 0.2585, 0.6736, 0.2361, 0.1746, 0.2471, 0.234, 0.2306, 0.2427, 0.222, 0.1823, 0.2758, 0.6009, 0.2804, 0.6622, 0.2585, 0.6736, 0.2545, 0.612, 0.2158, 0.118, 0.2361, 0.1746, 0.222, 0.1823, 0.2061, 0.1236, 0.2717, 0.5396, 0.2758, 0.6009, 0.2545, 0.612, 0.251, 0.5504, 0.2679, 0.4781, 0.2717, 0.5396, 0.251, 0.5504, 0.2477, 0.4886, 0.3323, 0.8971, 0.3974, 0.937, 0.3909, 0.9487, 0.3103, 0.9109, 0.2639, 0.4168, 0.2679, 0.4781, 0.2477, 0.4886, 0.2444, 0.4269, 0.3068, 0.8422, 0.3323, 0.8971, 0.3103, 0.9109, 0.2833, 0.8552, 0.2595, 0.3555, 0.2639, 0.4168, 0.2444, 0.4269, 0.2407, 0.3653, 0.251, 0.5504, 0.2545, 0.612, 0.2329, 0.6212, 0.2301, 0.5593, 0.2477, 0.4886, 0.251, 0.5504, 0.2301, 0.5593, 0.2275, 0.4972, 0.3103, 0.9109, 0.3909, 0.9487, 0.3867, 0.9607, 0.2842, 0.924, 0.2444, 0.4269, 0.2477, 0.4886, 0.2275, 0.4972, 0.2249, 0.4352, 0.2833, 0.8552, 0.3103, 0.9109, 0.2842, 0.924, 0.2575, 0.8667, 0.2407, 0.3653, 0.2444, 0.4269, 0.2249, 0.4352, 0.2221, 0.3732, 0.271, 0.7956, 0.2833, 0.8552, 0.2575, 0.8667, 0.2465, 0.8062, 0.2364, 0.3038, 0.2407, 0.3653, 0.2221, 0.3732, 0.2187, 0.3114, 0.2637, 0.7349, 0.271, 0.7956, 0.2465, 0.8062, 0.2403, 0.7449, 0.2306, 0.2427, 0.2364, 0.3038, 0.2187, 0.3114, 0.2144, 0.2497, 0.2585, 0.6736, 0.2637, 0.7349, 0.2403, 0.7449, 0.2361, 0.6831, 0.222, 0.1823, 0.2306, 0.2427, 0.2144, 0.2497, 0.2079, 0.1884, 0.2545, 0.612, 0.2585, 0.6736, 0.2361, 0.6831, 0.2329, 0.6212, 0.2061, 0.1236, 0.222, 0.1823, 0.2079, 0.1884, 0.1963, 0.128, 0.2187, 0.3114, 0.2221, 0.3732, 0.2035, 0.3791, 0.2012, 0.3169, 0.2403, 0.7449, 0.2465, 0.8062, 0.2207, 0.8144, 0.2162, 0.7525, 0.2144, 0.2497, 0.2187, 0.3114, 0.2012, 0.3169, 0.1983, 0.2547, 0.2361, 0.6831, 0.2403, 0.7449, 0.2162, 0.7525, 0.2132, 0.6903, 0.2079, 0.1884, 0.2144, 0.2497, 0.1983, 0.2547, 0.1941, 0.1928, 0.2329, 0.6212, 0.2361, 0.6831, 0.2132, 0.6903, 0.2109, 0.6281, 0.1963, 0.128, 0.2079, 0.1884, 0.1941, 0.1928, 0.1864, 0.1312, 0.2301, 0.5593, 0.2329, 0.6212, 0.2109, 0.6281, 0.2089, 0.5659, 0.2275, 0.4972, 0.2301, 0.5593, 0.2089, 0.5659, 0.2072, 0.5036, 0.2842, 0.924, 0.3867, 0.9607, 0.3879, 0.9729, 0.252, 0.9353, 0.2249, 0.4352, 0.2275, 0.4972, 0.2072, 0.5036, 0.2054, 0.4413, 0.2575, 0.8667, 0.2842, 0.924, 0.252, 0.9353, 0.2291, 0.8758, 0.2221, 0.3732, 0.2249, 0.4352, 0.2054, 0.4413, 0.2035, 0.3791, 0.2465, 0.8062, 0.2575, 0.8667, 0.2291, 0.8758, 0.2207, 0.8144, 0.2072, 0.5036, 0.2089, 0.5659, 0.1877, 0.57, 0.1868, 0.5075, 0.252, 0.9353, 0.3879, 0.9729, 0.407, 0.9845, 0.2121, 0.9434, 0.2054, 0.4413, 0.2072, 0.5036, 0.1868, 0.5075, 0.1859, 0.4451, 0.2291, 0.8758, 0.252, 0.9353, 0.2121, 0.9434, 0.1983, 0.8818, 0.2035, 0.3791, 0.2054, 0.4413, 0.1859, 0.4451, 0.1849, 0.3826, 0.2207, 0.8144, 0.2291, 0.8758, 0.1983, 0.8818, 0.1938, 0.8196, 0.2012, 0.3169, 0.2035, 0.3791, 0.1849, 0.3826, 0.1838, 0.3202, 0.2162, 0.7525, 0.2207, 0.8144, 0.1938, 0.8196, 0.1914, 0.7572, 0.1983, 0.2547, 0.2012, 0.3169, 0.1838, 0.3202, 0.1824, 0.2578, 0.2132, 0.6903, 0.2162, 0.7525, 0.1914, 0.7572, 0.1898, 0.6948, 0.1941, 0.1928, 0.1983, 0.2547, 0.1824, 0.2578, 0.1802, 0.1954, 0.2109, 0.6281, 0.2132, 0.6903, 0.1898, 0.6948, 0.1887, 0.6324, 0.1864, 0.1312, 0.1941, 0.1928, 0.1802, 0.1954, 0.1765, 0.1332, 0.2089, 0.5659, 0.2109, 0.6281, 0.1887, 0.6324, 0.1877, 0.57, 0.849, 0.2578, 0.8505, 0.3202, 0.8331, 0.3213, 0.8331, 0.2588, 0.8565, 0.6948, 0.8581, 0.7572, 0.8329, 0.7588, 0.833, 0.6963, 0.8469, 0.1954, 0.849, 0.2578, 0.8331, 0.2588, 0.8331, 0.1963, 0.8553, 0.6324, 0.8565, 0.6948, 0.833, 0.6963, 0.833, 0.6338, 0.8431, 0.1332, 0.8469, 0.1954, 0.8331, 0.1963, 0.8332, 0.1338, 0.8543, 0.57, 0.8553, 0.6324, 0.833, 0.6338, 0.833, 0.5713, 0.8534, 0.5075, 0.8543, 0.57, 0.833, 0.5713, 0.833, 0.5088, 0.8788, 0.9434, 1.074, 0.9845, 0.5024, 0.9912, 0.8326, 0.9463, 0.8525, 0.4451, 0.8534, 0.5075, 0.833, 0.5088, 0.833, 0.4463, 0.865, 0.8818, 0.8788, 0.9434, 0.8326, 0.9463, 0.8328, 0.8838, 0.8516, 0.3826, 0.8525, 0.4451, 0.833, 0.4463, 0.833, 0.3838, 0.8605, 0.8196, 0.865, 0.8818, 0.8328, 0.8838, 0.8329, 0.8213, 0.8505, 0.3202, 0.8516, 0.3826, 0.833, 0.3838, 0.8331, 0.3213, 0.8581, 0.7572, 0.8605, 0.8196, 0.8329, 0.8213, 0.8329, 0.7588, 0.8326, 0.9463, 0.5024, 0.9912, 0.5943, 0.9841, 0.7865, 0.9432, 0.833, 0.4463, 0.833, 0.5088, 0.8126, 0.5074, 0.8135, 0.445, 0.8328, 0.8838, 0.8326, 0.9463, 0.7865, 0.9432, 0.8007, 0.8816, 0.833, 0.3838, 0.833, 0.4463, 0.8135, 0.445, 0.8145, 0.3826, 0.8329, 0.8213, 0.8328, 0.8838, 0.8007, 0.8816, 0.8053, 0.8194, 0.8331, 0.3213, 0.833, 0.3838, 0.8145, 0.3826, 0.8156, 0.3201, 0.8329, 0.7588, 0.8329, 0.8213, 0.8053, 0.8194, 0.8078, 0.7571, 0.8331, 0.2588, 0.8331, 0.3213, 0.8156, 0.3201, 0.8171, 0.2577, 0.833, 0.6963, 0.8329, 0.7588, 0.8078, 0.7571, 0.8094, 0.6947, 0.8331, 0.1963, 0.8331, 0.2588, 0.8171, 0.2577, 0.8193, 0.1954, 0.833, 0.6338, 0.833, 0.6963, 0.8094, 0.6947, 0.8106, 0.6323, 0.8332, 0.1338, 0.8331, 0.1963, 0.8193, 0.1954, 0.8232, 0.1331, 0.833, 0.5713, 0.833, 0.6338, 0.8106, 0.6323, 0.8116, 0.5699, 0.833, 0.5088, 0.833, 0.5713, 0.8116, 0.5699, 0.8126, 0.5074, 0.8094, 0.6947, 0.8078, 0.7571, 0.783, 0.7523, 0.7861, 0.6902, 0.8193, 0.1954, 0.8171, 0.2577, 0.8012, 0.2546, 0.8055, 0.1927, 0.8106, 0.6323, 0.8094, 0.6947, 0.7861, 0.6902, 0.7884, 0.628, 0.8232, 0.1331, 0.8193, 0.1954, 0.8055, 0.1927, 0.8133, 0.1312, 0.8116, 0.5699, 0.8106, 0.6323, 0.7884, 0.628, 0.7904, 0.5657, 0.8126, 0.5074, 0.8116, 0.5699, 0.7904, 0.5657, 0.7922, 0.5034, 0.7865, 0.9432, 0.5943, 0.9841, 0.6123, 0.9725, 0.7468, 0.935, 0.8135, 0.445, 0.8126, 0.5074, 0.7922, 0.5034, 0.794, 0.4412, 0.8007, 0.8816, 0.7865, 0.9432, 0.7468, 0.935, 0.77, 0.8756, 0.8145, 0.3826, 0.8135, 0.445, 0.794, 0.4412, 0.7959, 0.3789, 0.8053, 0.8194, 0.8007, 0.8816, 0.77, 0.8756, 0.7784, 0.8142, 0.8156, 0.3201, 0.8145, 0.3826, 0.7959, 0.3789, 0.7982, 0.3167, 0.8078, 0.7571, 0.8053, 0.8194, 0.7784, 0.8142, 0.783, 0.7523, 0.8171, 0.2577, 0.8156, 0.3201, 0.7982, 0.3167, 0.8012, 0.2546, 0.794, 0.4412, 0.7922, 0.5034, 0.7719, 0.497, 0.7745, 0.435, 0.77, 0.8756, 0.7468, 0.935, 0.7149, 0.9236, 0.7416, 0.8663, 0.7959, 0.3789, 0.794, 0.4412, 0.7745, 0.435, 0.7773, 0.373, 0.7784, 0.8142, 0.77, 0.8756, 0.7416, 0.8663, 0.7527, 0.8059, 0.7982, 0.3167, 0.7959, 0.3789, 0.7773, 0.373, 0.7807, 0.3111, 0.783, 0.7523, 0.7784, 0.8142, 0.7527, 0.8059, 0.7589, 0.7446, 0.8012, 0.2546, 0.7982, 0.3167, 0.7807, 0.3111, 0.7851, 0.2495, 0.7861, 0.6902, 0.783, 0.7523, 0.7589, 0.7446, 0.7631, 0.6829, 0.8055, 0.1927, 0.8012, 0.2546, 0.7851, 0.2495, 0.7916, 0.1882, 0.7884, 0.628, 0.7861, 0.6902, 0.7631, 0.6829, 0.7664, 0.621, 0.8133, 0.1312, 0.8055, 0.1927, 0.7916, 0.1882, 0.8034, 0.1279, 0.7904, 0.5657, 0.7884, 0.628, 0.7664, 0.621, 0.7692, 0.559, 0.7922, 0.5034, 0.7904, 0.5657, 0.7692, 0.559, 0.7719, 0.497, 0.7468, 0.935, 0.6123, 0.9725, 0.6132, 0.9603, 0.7149, 0.9236, 0.7916, 0.1882, 0.7851, 0.2495, 0.7688, 0.2424, 0.7776, 0.182, 0.7664, 0.621, 0.7631, 0.6829, 0.7407, 0.6732, 0.7448, 0.6117, 0.8034, 0.1279, 0.7916, 0.1882, 0.7776, 0.182, 0.7936, 0.1234, 0.7692, 0.559, 0.7664, 0.621, 0.7448, 0.6117, 0.7483, 0.55, 0.7719, 0.497, 0.7692, 0.559, 0.7483, 0.55, 0.7516, 0.4883, 0.7149, 0.9236, 0.6132, 0.9603, 0.6089, 0.9483, 0.6889, 0.9105, 0.7745, 0.435, 0.7719, 0.497, 0.7516, 0.4883, 0.755, 0.4266, 0.7416, 0.8663, 0.7149, 0.9236, 0.6889, 0.9105, 0.7159, 0.8548, 0.7773, 0.373, 0.7745, 0.435, 0.755, 0.4266, 0.7587, 0.365, 0.7527, 0.8059, 0.7416, 0.8663, 0.7159, 0.8548, 0.7282, 0.7952, 0.7807, 0.3111, 0.7773, 0.373, 0.7587, 0.365, 0.763, 0.3036, 0.7589, 0.7446, 0.7527, 0.8059, 0.7282, 0.7952, 0.7356, 0.7345, 0.7851, 0.2495, 0.7807, 0.3111, 0.763, 0.3036, 0.7688, 0.2424, 0.7631, 0.6829, 0.7589, 0.7446, 0.7356, 0.7345, 0.7407, 0.6732, 0.7159, 0.8548, 0.6889, 0.9105, 0.667, 0.8967, 0.6925, 0.8417, 0.7587, 0.365, 0.755, 0.4266, 0.7354, 0.4164, 0.7399, 0.3551, 0.7282, 0.7952, 0.7159, 0.8548, 0.6925, 0.8417, 0.7052, 0.7829, 0.763, 0.3036, 0.7587, 0.365, 0.7399, 0.3551, 0.7452, 0.2941, 0.7356, 0.7345, 0.7282, 0.7952, 0.7052, 0.7829, 0.7132, 0.7226, 0.7688, 0.2424, 0.763, 0.3036, 0.7452, 0.2941, 0.7524, 0.2337, 0.7407, 0.6732, 0.7356, 0.7345, 0.7132, 0.7226, 0.7189, 0.6618, 0.7776, 0.182, 0.7688, 0.2424, 0.7524, 0.2337, 0.7634, 0.1743, 0.7448, 0.6117, 0.7407, 0.6732, 0.7189, 0.6618, 0.7235, 0.6006, 0.7936, 0.1234, 0.7776, 0.182, 0.7634, 0.1743, 0.7839, 0.1178, 0.7483, 0.55, 0.7448, 0.6117, 0.7235, 0.6006, 0.7276, 0.5392, 0.7516, 0.4883, 0.7483, 0.55, 0.7276, 0.5392, 0.7315, 0.4778, 0.6889, 0.9105, 0.6089, 0.9483, 0.6024, 0.9366, 0.667, 0.8967, 0.755, 0.4266, 0.7516, 0.4883, 0.7315, 0.4778, 0.7354, 0.4164, 0.7235, 0.6006, 0.7189, 0.6618, 0.6977, 0.649, 0.7026, 0.588, 0.7839, 0.1178, 0.7634, 0.1743, 0.7489, 0.1651, 0.7743, 0.111, 0.7276, 0.5392, 0.7235, 0.6006, 0.7026, 0.588, 0.7071, 0.5269, 0.7315, 0.4778, 0.7276, 0.5392, 0.7071, 0.5269, 0.7114, 0.4657, 0.667, 0.8967, 0.6024, 0.9366, 0.5946, 0.9255, 0.6478, 0.8829, 0.7354, 0.4164, 0.7315, 0.4778, 0.7114, 0.4657, 0.7158, 0.4046, 0.6925, 0.8417, 0.667, 0.8967, 0.6478, 0.8829, 0.671, 0.828, 0.7399, 0.3551, 0.7354, 0.4164, 0.7158, 0.4046, 0.7209, 0.3437, 0.7052, 0.7829, 0.6925, 0.8417, 0.671, 0.828, 0.6835, 0.7695, 0.7452, 0.2941, 0.7399, 0.3551, 0.7209, 0.3437, 0.7271, 0.2831, 0.7132, 0.7226, 0.7052, 0.7829, 0.6835, 0.7695, 0.6916, 0.7096, 0.7524, 0.2337, 0.7452, 0.2941, 0.7271, 0.2831, 0.7356, 0.2233, 0.7189, 0.6618, 0.7132, 0.7226, 0.6916, 0.7096, 0.6977, 0.649, 0.7634, 0.1743, 0.7524, 0.2337, 0.7356, 0.2233, 0.7489, 0.1651, 0.7209, 0.3437, 0.7158, 0.4046, 0.6961, 0.3917, 0.7016, 0.331, 0.6835, 0.7695, 0.671, 0.828, 0.6511, 0.8142, 0.6629, 0.7557, 0.7271, 0.2831, 0.7209, 0.3437, 0.7016, 0.331, 0.7086, 0.2709, 0.6916, 0.7096, 0.6835, 0.7695, 0.6629, 0.7557, 0.6709, 0.6958, 0.7356, 0.2233, 0.7271, 0.2831, 0.7086, 0.2709, 0.7183, 0.2116, 0.6977, 0.649, 0.6916, 0.7096, 0.6709, 0.6958, 0.6769, 0.6354, 0.7489, 0.1651, 0.7356, 0.2233, 0.7183, 0.2116, 0.7341, 0.1545, 0.7026, 0.588, 0.6977, 0.649, 0.6769, 0.6354, 0.682, 0.5745, 0.7743, 0.111, 0.7489, 0.1651, 0.7341, 0.1545, 0.7649, 0.1031, 0.7071, 0.5269, 0.7026, 0.588, 0.682, 0.5745, 0.6867, 0.5136, 0.7114, 0.4657, 0.7071, 0.5269, 0.6867, 0.5136, 0.6912, 0.4526, 0.6478, 0.8829, 0.5946, 0.9255, 0.5862, 0.9151, 0.6304, 0.8695, 0.7158, 0.4046, 0.7114, 0.4657, 0.6912, 0.4526, 0.6961, 0.3917, 0.671, 0.828, 0.6478, 0.8829, 0.6304, 0.8695, 0.6511, 0.8142, 0.7649, 0.1031, 0.7341, 0.1545, 0.7186, 0.1428, 0.7557, 0.09432, 0.6867, 0.5136, 0.682, 0.5745, 0.6617, 0.5607, 0.6663, 0.4998, 0.6912, 0.4526, 0.6867, 0.5136, 0.6663, 0.4998, 0.671, 0.4389, 0.6304, 0.8695, 0.5862, 0.9151, 0.5773, 0.9054, 0.6142, 0.8568, 0.6961, 0.3917, 0.6912, 0.4526, 0.671, 0.4389, 0.6761, 0.3781, 0.6511, 0.8142, 0.6304, 0.8695, 0.6142, 0.8568, 0.6323, 0.8007, 0.7016, 0.331, 0.6961, 0.3917, 0.6761, 0.3781, 0.682, 0.3176, 0.6629, 0.7557, 0.6511, 0.8142, 0.6323, 0.8007, 0.6432, 0.7419, 0.7086, 0.2709, 0.7016, 0.331, 0.682, 0.3176, 0.6895, 0.2576, 0.6709, 0.6958, 0.6629, 0.7557, 0.6432, 0.7419, 0.6507, 0.682, 0.7183, 0.2116, 0.7086, 0.2709, 0.6895, 0.2576, 0.7004, 0.1989, 0.6769, 0.6354, 0.6709, 0.6958, 0.6507, 0.682, 0.6566, 0.6215, 0.7341, 0.1545, 0.7183, 0.2116, 0.7004, 0.1989, 0.7186, 0.1428, 0.682, 0.5745, 0.6769, 0.6354, 0.6566, 0.6215, 0.6617, 0.5607, 0.6895, 0.2576, 0.682, 0.3176, 0.6618, 0.3037, 0.6698, 0.2439, 0.6507, 0.682, 0.6432, 0.7419, 0.6241, 0.7287, 0.6311, 0.6685, 0.7004, 0.1989, 0.6895, 0.2576, 0.6698, 0.2439, 0.6816, 0.1854, 0.6566, 0.6215, 0.6507, 0.682, 0.6311, 0.6685, 0.6366, 0.6079, 0.7186, 0.1428, 0.7004, 0.1989, 0.6816, 0.1854, 0.7024, 0.1301, 0.6617, 0.5607, 0.6566, 0.6215, 0.6366, 0.6079, 0.6415, 0.547, 0.7557, 0.09432, 0.7186, 0.1428, 0.7024, 0.1301, 0.7468, 0.08462, 0.6663, 0.4998, 0.6617, 0.5607, 0.6415, 0.547, 0.646, 0.486, 0.671, 0.4389, 0.6663, 0.4998, 0.646, 0.486, 0.6507, 0.425, 0.6142, 0.8568, 0.5773, 0.9054, 0.5682, 0.8966, 0.5988, 0.8451, 0.6761, 0.3781, 0.671, 0.4389, 0.6507, 0.425, 0.6557, 0.3642, 0.6323, 0.8007, 0.6142, 0.8568, 0.5988, 0.8451, 0.6144, 0.788, 0.682, 0.3176, 0.6761, 0.3781, 0.6557, 0.3642, 0.6618, 0.3037, 0.6432, 0.7419, 0.6323, 0.8007, 0.6144, 0.788, 0.6241, 0.7287, 0.6507, 0.425, 0.646, 0.486, 0.6256, 0.4727, 0.63, 0.4116, 0.5988, 0.8451, 0.5682, 0.8966, 0.5587, 0.8888, 0.5839, 0.8346, 0.6557, 0.3642, 0.6507, 0.425, 0.63, 0.4116, 0.635, 0.3506, 0.6144, 0.788, 0.5988, 0.8451, 0.5839, 0.8346, 0.5972, 0.7763, 0.6618, 0.3037, 0.6557, 0.3642, 0.635, 0.3506, 0.641, 0.29, 0.6241, 0.7287, 0.6144, 0.788, 0.5972, 0.7763, 0.6056, 0.7165, 0.6698, 0.2439, 0.6618, 0.3037, 0.641, 0.29, 0.6491, 0.23, 0.6311, 0.6685, 0.6241, 0.7287, 0.6056, 0.7165, 0.6118, 0.6559, 0.6816, 0.1854, 0.6698, 0.2439, 0.6491, 0.23, 0.6617, 0.1715, 0.6366, 0.6079, 0.6311, 0.6685, 0.6118, 0.6559, 0.6169, 0.595, 0.7024, 0.1301, 0.6816, 0.1854, 0.6617, 0.1715, 0.6849, 0.1167, 0.6415, 0.547, 0.6366, 0.6079, 0.6169, 0.595, 0.6213, 0.5339, 0.7468, 0.08462, 0.7024, 0.1301, 0.6849, 0.1167, 0.7384, 0.07415, 0.646, 0.486, 0.6415, 0.547, 0.6213, 0.5339, 0.6256, 0.4727, 0.6118, 0.6559, 0.6056, 0.7165, 0.5875, 0.7055, 0.5929, 0.6445, 0.6617, 0.1715, 0.6491, 0.23, 0.6274, 0.2167, 0.6401, 0.1578, 0.6169, 0.595, 0.6118, 0.6559, 0.5929, 0.6445, 0.5973, 0.5833, 0.6849, 0.1167, 0.6617, 0.1715, 0.6401, 0.1578, 0.6656, 0.1029, 0.6213, 0.5339, 0.6169, 0.595, 0.5973, 0.5833, 0.6012, 0.5219, 0.7384, 0.07415, 0.6849, 0.1167, 0.6656, 0.1029, 0.7308, 0.06301, 0.6256, 0.4727, 0.6213, 0.5339, 0.6012, 0.5219, 0.6051, 0.4604, 0.63, 0.4116, 0.6256, 0.4727, 0.6051, 0.4604, 0.6091, 0.3991, 0.5839, 0.8346, 0.5587, 0.8888, 0.5492, 0.882, 0.5695, 0.8254, 0.635, 0.3506, 0.63, 0.4116, 0.6091, 0.3991, 0.6137, 0.3378, 0.5972, 0.7763, 0.5839, 0.8346, 0.5695, 0.8254, 0.5804, 0.766, 0.641, 0.29, 0.635, 0.3506, 0.6137, 0.3378, 0.6194, 0.2769, 0.6056, 0.7165, 0.5972, 0.7763, 0.5804, 0.766, 0.5875, 0.7055, 0.6491, 0.23, 0.641, 0.29, 0.6194, 0.2769, 0.6274, 0.2167, 0.6091, 0.3991, 0.6051, 0.4604, 0.5843, 0.4496, 0.5878, 0.388, 0.5695, 0.8254, 0.5492, 0.882, 0.5394, 0.8764, 0.5553, 0.8177, 0.6137, 0.3378, 0.6091, 0.3991, 0.5878, 0.388, 0.5919, 0.3264, 0.5804, 0.766, 0.5695, 0.8254, 0.5553, 0.8177, 0.564, 0.7573, 0.6194, 0.2769, 0.6137, 0.3378, 0.5919, 0.3264, 0.597, 0.2651, 0.5875, 0.7055, 0.5804, 0.766, 0.564, 0.7573, 0.5697, 0.6962, 0.6274, 0.2167, 0.6194, 0.2769, 0.597, 0.2651, 0.6043, 0.2044, 0.5929, 0.6445, 0.5875, 0.7055, 0.5697, 0.6962, 0.5741, 0.6347, 0.6401, 0.1578, 0.6274, 0.2167, 0.6043, 0.2044, 0.6167, 0.1448, 0.5973, 0.5833, 0.5929, 0.6445, 0.5741, 0.6347, 0.5777, 0.5731, 0.6656, 0.1029, 0.6401, 0.1578, 0.6167, 0.1448, 0.6437, 0.08908, 0.6012, 0.5219, 0.5973, 0.5833, 0.5777, 0.5731, 0.5811, 0.5114, 0.7308, 0.06301, 0.6656, 0.1029, 0.6437, 0.08908, 0.7243, 0.05134, 0.6051, 0.4604, 0.6012, 0.5219, 0.5811, 0.5114, 0.5843, 0.4496, 0.6167, 0.1448, 0.6043, 0.2044, 0.5799, 0.1938, 0.5908, 0.1333, 0.5777, 0.5731, 0.5741, 0.6347, 0.5554, 0.6268, 0.5582, 0.5648, 0.6437, 0.08908, 0.6167, 0.1448, 0.5908, 0.1333, 0.6175, 0.07601, 0.5811, 0.5114, 0.5777, 0.5731, 0.5582, 0.5648, 0.5608, 0.5028, 0.7243, 0.05134, 0.6437, 0.08908, 0.6175, 0.07601, 0.7201, 0.03929, 0.5843, 0.4496, 0.5811, 0.5114, 0.5608, 0.5028, 0.5634, 0.4407, 0.5878, 0.388, 0.5843, 0.4496, 0.5634, 0.4407, 0.5662, 0.3788, 0.5553, 0.8177, 0.5394, 0.8764, 0.5296, 0.872, 0.5413, 0.8116, 0.5919, 0.3264, 0.5878, 0.388, 0.5662, 0.3788, 0.5695, 0.3169, 0.564, 0.7573, 0.5553, 0.8177, 0.5413, 0.8116, 0.5477, 0.7503, 0.597, 0.2651, 0.5919, 0.3264, 0.5695, 0.3169, 0.5737, 0.2551, 0.5697, 0.6962, 0.564, 0.7573, 0.5477, 0.7503, 0.5521, 0.6886, 0.6043, 0.2044, 0.597, 0.2651, 0.5737, 0.2551, 0.5799, 0.1938, 0.5741, 0.6347, 0.5697, 0.6962, 0.5521, 0.6886, 0.5554, 0.6268, 0.5413, 0.8116, 0.5296, 0.872, 0.5197, 0.8688, 0.5274, 0.8072, 0.5695, 0.3169, 0.5662, 0.3788, 0.5442, 0.3719, 0.5465, 0.3097, 0.5477, 0.7503, 0.5413, 0.8116, 0.5274, 0.8072, 0.5317, 0.7453, 0.5737, 0.2551, 0.5695, 0.3169, 0.5465, 0.3097, 0.5495, 0.2475, 0.5521, 0.6886, 0.5477, 0.7503, 0.5317, 0.7453, 0.5346, 0.6831, 0.5799, 0.1938, 0.5737, 0.2551, 0.5495, 0.2475, 0.5541, 0.1856, 0.5554, 0.6268, 0.5521, 0.6886, 0.5346, 0.6831, 0.5368, 0.6209, 0.5908, 0.1333, 0.5799, 0.1938, 0.5541, 0.1856, 0.5624, 0.1242, 0.5582, 0.5648, 0.5554, 0.6268, 0.5368, 0.6209, 0.5387, 0.5587, 0.6175, 0.07601, 0.5908, 0.1333, 0.5624, 0.1242, 0.5853, 0.06466, 0.5608, 0.5028, 0.5582, 0.5648, 0.5387, 0.5587, 0.5405, 0.4964, 0.7201, 0.03929, 0.6175, 0.07601, 0.5853, 0.06466, 0.7213, 0.02713, 0.5634, 0.4407, 0.5608, 0.5028, 0.5405, 0.4964, 0.5423, 0.4341, 0.5662, 0.3788, 0.5634, 0.4407, 0.5423, 0.4341, 0.5442, 0.3719, 0.5387, 0.5587, 0.5368, 0.6209, 0.5182, 0.6174, 0.5192, 0.5549, 0.5853, 0.06466, 0.5624, 0.1242, 0.5316, 0.1182, 0.5454, 0.05662, 0.5405, 0.4964, 0.5387, 0.5587, 0.5192, 0.5549, 0.5201, 0.4925, 0.7213, 0.02713, 0.5853, 0.06466, 0.5454, 0.05662, 0.7403, 0.01552, 0.5423, 0.4341, 0.5405, 0.4964, 0.5201, 0.4925, 0.521, 0.43, 0.5442, 0.3719, 0.5423, 0.4341, 0.521, 0.43, 0.522, 0.3676, 0.5274, 0.8072, 0.5197, 0.8688, 0.5098, 0.8668, 0.5136, 0.8046, 0.5465, 0.3097, 0.5442, 0.3719, 0.522, 0.3676, 0.5232, 0.3052, 0.5317, 0.7453, 0.5274, 0.8072, 0.5136, 0.8046, 0.5157, 0.7422, 0.5495, 0.2475, 0.5465, 0.3097, 0.5232, 0.3052, 0.5247, 0.2428, 0.5346, 0.6831, 0.5317, 0.7453, 0.5157, 0.7422, 0.5171, 0.6798, 0.5541, 0.1856, 0.5495, 0.2475, 0.5247, 0.2428, 0.5271, 0.1804, 0.5368, 0.6209, 0.5346, 0.6831, 0.5171, 0.6798, 0.5182, 0.6174, 0.5624, 0.1242, 0.5541, 0.1856, 0.5271, 0.1804, 0.5316, 0.1182, 0.5232, 0.3052, 0.522, 0.3676, 0.4996, 0.3662, 0.4996, 0.3037, 0.5157, 0.7422, 0.5136, 0.8046, 0.4998, 0.8037, 0.4997, 0.7412, 0.5247, 0.2428, 0.5232, 0.3052, 0.4996, 0.3037, 0.4996, 0.2412, 0.5171, 0.6798, 0.5157, 0.7422, 0.4997, 0.7412, 0.4997, 0.6787, 0.5271, 0.1804, 0.5247, 0.2428, 0.4996, 0.2412, 0.4996, 0.1787, 0.5182, 0.6174, 0.5171, 0.6798, 0.4997, 0.6787, 0.4997, 0.6162, 0.5316, 0.1182, 0.5271, 0.1804, 0.4996, 0.1787, 0.4995, 0.1162, 0.5192, 0.5549, 0.5182, 0.6174, 0.4997, 0.6162, 0.4997, 0.5537, 0.5454, 0.05662, 0.5316, 0.1182, 0.4995, 0.1162, 0.4992, 0.0537, 0.5201, 0.4925, 0.5192, 0.5549, 0.4997, 0.5537, 0.4997, 0.4912, 0.7403, 0.01552, 0.5454, 0.05662, 0.4992, 0.0537, 0.8357, 0.008804, 0.521, 0.43, 0.5201, 0.4925, 0.4997, 0.4912, 0.4997, 0.4287, 0.522, 0.3676, 0.521, 0.43, 0.4997, 0.4287, 0.4996, 0.3662, 0.5136, 0.8046, 0.5098, 0.8668, 0.4998, 0.8662, 0.4998, 0.8037, 0.4992, 0.0537, 0.4995, 0.1162, 0.4673, 0.1184, 0.4532, 0.05681, 0.4997, 0.4912, 0.4997, 0.5537, 0.4802, 0.555, 0.4792, 0.4926, 0.169, 0.008804, 0.4992, 0.0537, 0.4532, 0.05681, 0.2609, 0.01587, 0.4997, 0.4287, 0.4997, 0.4912, 0.4792, 0.4926, 0.4783, 0.4301, 0.4996, 0.3662, 0.4997, 0.4287, 0.4783, 0.4301, 0.4773, 0.3677, 0.4998, 0.8037, 0.4998, 0.8662, 0.4899, 0.8669, 0.486, 0.8046, 0.4996, 0.3037, 0.4996, 0.3662, 0.4773, 0.3677, 0.4761, 0.3053, 0.4997, 0.7412, 0.4998, 0.8037, 0.486, 0.8046, 0.4838, 0.7423, 0.4996, 0.2412, 0.4996, 0.3037, 0.4761, 0.3053, 0.4745, 0.2429, 0.4997, 0.6787, 0.4997, 0.7412, 0.4838, 0.7423, 0.4823, 0.6799, 0.4996, 0.1787, 0.4996, 0.2412, 0.4745, 0.2429, 0.472, 0.1806, 0.4997, 0.6162, 0.4997, 0.6787, 0.4823, 0.6799, 0.4812, 0.6174, 0.4995, 0.1162, 0.4996, 0.1787, 0.472, 0.1806, 0.4673, 0.1184, 0.4997, 0.5537, 0.4997, 0.6162, 0.4812, 0.6174, 0.4802, 0.555, 0.4745, 0.2429, 0.4761, 0.3053, 0.4527, 0.3098, 0.4497, 0.2477, 0.4823, 0.6799, 0.4838, 0.7423, 0.4678, 0.7454, 0.4649, 0.6833, 0.472, 0.1806, 0.4745, 0.2429, 0.4497, 0.2477, 0.4451, 0.1858, 0.4812, 0.6174, 0.4823, 0.6799, 0.4649, 0.6833, 0.4626, 0.6211, 0.4673, 0.1184, 0.472, 0.1806, 0.4451, 0.1858, 0.4366, 0.1244, 0.4802, 0.555, 0.4812, 0.6174, 0.4626, 0.6211, 0.4606, 0.5588, 0.4532, 0.05681, 0.4673, 0.1184, 0.4366, 0.1244, 0.4135, 0.06499, 0.4792, 0.4926, 0.4802, 0.555, 0.4606, 0.5588, 0.4588, 0.4966, 0.2609, 0.01587, 0.4532, 0.05681, 0.4135, 0.06499, 0.2789, 0.02752, 0.4783, 0.4301, 0.4792, 0.4926, 0.4588, 0.4966, 0.457, 0.4343, 0.4773, 0.3677, 0.4783, 0.4301, 0.457, 0.4343, 0.4551, 0.372, 0.486, 0.8046, 0.4899, 0.8669, 0.48, 0.8688, 0.4722, 0.8073, 0.4761, 0.3053, 0.4773, 0.3677, 0.4551, 0.372, 0.4527, 0.3098, 0.4838, 0.7423, 0.486, 0.8046, 0.4722, 0.8073, 0.4678, 0.7454, 0.2789, 0.02752, 0.4135, 0.06499, 0.3816, 0.07641, 0.2799, 0.03969, 0.457, 0.4343, 0.4588, 0.4966, 0.4385, 0.503, 0.4359, 0.441, 0.4551, 0.372, 0.457, 0.4343, 0.4359, 0.441, 0.4331, 0.379, 0.4722, 0.8073, 0.48, 0.8688, 0.4701, 0.8721, 0.4583, 0.8118, 0.4527, 0.3098, 0.4551, 0.372, 0.4331, 0.379, 0.4298, 0.3171, 0.4678, 0.7454, 0.4722, 0.8073, 0.4583, 0.8118, 0.4517, 0.7505, 0.4497, 0.2477, 0.4527, 0.3098, 0.4298, 0.3171, 0.4256, 0.2554, 0.4649, 0.6833, 0.4678, 0.7454, 0.4517, 0.7505, 0.4474, 0.6889, 0.4451, 0.1858, 0.4497, 0.2477, 0.4256, 0.2554, 0.4193, 0.1941, 0.4626, 0.6211, 0.4649, 0.6833, 0.4474, 0.6889, 0.444, 0.627, 0.4366, 0.1244, 0.4451, 0.1858, 0.4193, 0.1941, 0.4083, 0.1337, 0.4606, 0.5588, 0.4626, 0.6211, 0.444, 0.627, 0.4411, 0.565, 0.4135, 0.06499, 0.4366, 0.1244, 0.4083, 0.1337, 0.3816, 0.07641, 0.4588, 0.4966, 0.4606, 0.5588, 0.4411, 0.565, 0.4385, 0.503, 0.4474, 0.6889, 0.4517, 0.7505, 0.4355, 0.7576, 0.4297, 0.6964, 0.4193, 0.1941, 0.4256, 0.2554, 0.4023, 0.2655, 0.3949, 0.2048, 0.444, 0.627, 0.4474, 0.6889, 0.4297, 0.6964, 0.4253, 0.635, 0.4083, 0.1337, 0.4193, 0.1941, 0.3949, 0.2048, 0.3825, 0.1452, 0.4411, 0.565, 0.444, 0.627, 0.4253, 0.635, 0.4216, 0.5734, 0.3816, 0.07641, 0.4083, 0.1337, 0.3825, 0.1452, 0.3556, 0.08952, 0.4385, 0.503, 0.4411, 0.565, 0.4216, 0.5734, 0.4183, 0.5117, 0.2799, 0.03969, 0.3816, 0.07641, 0.3556, 0.08952, 0.2756, 0.05172, 0.4359, 0.441, 0.4385, 0.503, 0.4183, 0.5117, 0.415, 0.45, 0.4331, 0.379, 0.4359, 0.441, 0.415, 0.45, 0.4115, 0.3883, 0.4583, 0.8118, 0.4701, 0.8721, 0.4603, 0.8766, 0.4443, 0.818, 0.4298, 0.3171, 0.4331, 0.379, 0.4115, 0.3883, 0.4074, 0.3268, 0.4517, 0.7505, 0.4583, 0.8118, 0.4443, 0.818, 0.4355, 0.7576, 0.4256, 0.2554, 0.4298, 0.3171, 0.4074, 0.3268, 0.4023, 0.2655, 0.415, 0.45, 0.4183, 0.5117, 0.3981, 0.5222, 0.3943, 0.4608, 0.4115, 0.3883, 0.415, 0.45, 0.3943, 0.4608, 0.3902, 0.3994, 0.4443, 0.818, 0.4603, 0.8766, 0.4505, 0.8822, 0.4301, 0.8257, 0.4074, 0.3268, 0.4115, 0.3883, 0.3902, 0.3994, 0.3856, 0.3382, 0.4355, 0.7576, 0.4443, 0.818, 0.4301, 0.8257, 0.4191, 0.7663, 0.4023, 0.2655, 0.4074, 0.3268, 0.3856, 0.3382, 0.3799, 0.2774, 0.4297, 0.6964, 0.4355, 0.7576, 0.4191, 0.7663, 0.4119, 0.7059, 0.3949, 0.2048, 0.4023, 0.2655, 0.3799, 0.2774, 0.3719, 0.2171, 0.4253, 0.635, 0.4297, 0.6964, 0.4119, 0.7059, 0.4065, 0.6449, 0.3825, 0.1452, 0.3949, 0.2048, 0.3719, 0.2171, 0.3591, 0.1583, 0.4216, 0.5734, 0.4253, 0.635, 0.4065, 0.6449, 0.4021, 0.5836, 0.3556, 0.08952, 0.3825, 0.1452, 0.3591, 0.1583, 0.3337, 0.1033, 0.4183, 0.5117, 0.4216, 0.5734, 0.4021, 0.5836, 0.3981, 0.5222, 0.2756, 0.05172, 0.3556, 0.08952, 0.3337, 0.1033, 0.269, 0.06338, 0.3719, 0.2171, 0.3799, 0.2774, 0.3583, 0.2904, 0.3502, 0.2305, 0.4065, 0.6449, 0.4119, 0.7059, 0.3938, 0.7169, 0.3876, 0.6563, 0.3591, 0.1583, 0.3719, 0.2171, 0.3502, 0.2305, 0.3377, 0.172, 0.4021, 0.5836, 0.4065, 0.6449, 0.3876, 0.6563, 0.3825, 0.5954, 0.3337, 0.1033, 0.3591, 0.1583, 0.3377, 0.172, 0.3145, 0.1171, 0.3981, 0.5222, 0.4021, 0.5836, 0.3825, 0.5954, 0.378, 0.5343, 0.269, 0.06338, 0.3337, 0.1033, 0.3145, 0.1171, 0.2613, 0.0745, 0.3943, 0.4608, 0.3981, 0.5222, 0.378, 0.5343, 0.3737, 0.4731, 0.3902, 0.3994, 0.3943, 0.4608, 0.3737, 0.4731, 0.3693, 0.412, 0.4301, 0.8257, 0.4505, 0.8822, 0.441, 0.889, 0.4156, 0.8349, 0.3856, 0.3382, 0.3902, 0.3994, 0.3693, 0.412, 0.3643, 0.351, 0.4191, 0.7663, 0.4301, 0.8257, 0.4156, 0.8349, 0.4023, 0.7767, 0.3799, 0.2774, 0.3856, 0.3382, 0.3643, 0.351, 0.3583, 0.2904, 0.4119, 0.7059, 0.4191, 0.7663, 0.4023, 0.7767, 0.3938, 0.7169, 0.4315, 0.8969, 0.5, 0.9287, 0.4224, 0.9057, 0.8333, 0.0713, 0.9195, 0.08495, 0.9107, 0.09462, 0.4224, 0.9057, 0.5, 0.9287, 0.4135, 0.9154, 0.8333, 0.0713, 0.9107, 0.09462, 0.9015, 0.1034, 0.4135, 0.9154, 0.5, 0.9287, 0.4051, 0.9259, 0.8333, 0.0713, 0.9015, 0.1034, 0.8921, 0.1112, 0.4051, 0.9259, 0.5, 0.9287, 0.3974, 0.937, 0.8333, 0.0713, 0.8921, 0.1112, 0.8825, 0.118, 0.3974, 0.937, 0.5, 0.9287, 0.3909, 0.9487, 0.8333, 0.0713, 0.8825, 0.118, 0.8728, 0.1236, 0.3909, 0.9487, 0.5, 0.9287, 0.3867, 0.9607, 0.8333, 0.0713, 0.8728, 0.1236, 0.863, 0.128, 0.3867, 0.9607, 0.5, 0.9287, 0.3879, 0.9729, 0.8333, 0.0713, 0.863, 0.128, 0.8531, 0.1312, 0.8333, 0.0713, 0.8531, 0.1312, 0.8431, 0.1332, 0.3879, 0.9729, 0.5, 0.9287, 0.407, 0.9845, 0.407, 0.9845, 0.5, 0.9287, 0.5024, 0.9912, 0.8333, 0.0713, 0.8431, 0.1332, 0.8332, 0.1338, 0.5024, 0.9912, 0.5, 0.9287, 0.5943, 0.9841, 0.8333, 0.0713, 0.8332, 0.1338, 0.8232, 0.1331, 0.5943, 0.9841, 0.5, 0.9287, 0.6123, 0.9725, 0.8333, 0.0713, 0.8232, 0.1331, 0.8133, 0.1312, 0.6123, 0.9725, 0.5, 0.9287, 0.6132, 0.9603, 0.8333, 0.0713, 0.8133, 0.1312, 0.8034, 0.1279, 0.6132, 0.9603, 0.5, 0.9287, 0.6089, 0.9483, 0.8333, 0.0713, 0.8034, 0.1279, 0.7936, 0.1234, 0.6089, 0.9483, 0.5, 0.9287, 0.6024, 0.9366, 0.8333, 0.0713, 0.7936, 0.1234, 0.7839, 0.1178, 0.6024, 0.9366, 0.5, 0.9287, 0.5946, 0.9255, 0.8333, 0.0713, 0.7839, 0.1178, 0.7743, 0.111, 0.5946, 0.9255, 0.5, 0.9287, 0.5862, 0.9151, 0.8333, 0.0713, 0.7743, 0.111, 0.7649, 0.1031, 0.5862, 0.9151, 0.5, 0.9287, 0.5773, 0.9054, 0.8333, 0.0713, 0.7649, 0.1031, 0.7557, 0.09432, 0.5773, 0.9054, 0.5, 0.9287, 0.5682, 0.8966, 0.8333, 0.0713, 0.7557, 0.09432, 0.7468, 0.08462, 0.5682, 0.8966, 0.5, 0.9287, 0.5587, 0.8888, 0.8333, 0.0713, 0.7468, 0.08462, 0.7384, 0.07415, 0.5587, 0.8888, 0.5, 0.9287, 0.5492, 0.882, 0.8333, 0.0713, 0.7384, 0.07415, 0.7308, 0.06301, 0.5492, 0.882, 0.5, 0.9287, 0.5394, 0.8764, 0.8333, 0.0713, 0.7308, 0.06301, 0.7243, 0.05134, 0.5394, 0.8764, 0.5, 0.9287, 0.5296, 0.872, 0.8333, 0.0713, 0.7243, 0.05134, 0.7201, 0.03929, 0.5296, 0.872, 0.5, 0.9287, 0.5197, 0.8688, 0.8333, 0.0713, 0.7201, 0.03929, 0.7213, 0.02713, 0.5197, 0.8688, 0.5, 0.9287, 0.5098, 0.8668, 0.8333, 0.0713, 0.7213, 0.02713, 0.7403, 0.01552, 0.5098, 0.8668, 0.5, 0.9287, 0.4998, 0.8662, 0.8333, 0.0713, 0.7403, 0.01552, 0.8357, 0.008804, 0.4998, 0.8662, 0.5, 0.9287, 0.4899, 0.8669, 0.8333, 0.0713, 0.8357, 0.008804, 0.9276, 0.01587, 0.4899, 0.8669, 0.5, 0.9287, 0.48, 0.8688, 0.8333, 0.0713, 0.9276, 0.01587, 0.9456, 0.02752, 0.48, 0.8688, 0.5, 0.9287, 0.4701, 0.8721, 0.8333, 0.0713, 0.9456, 0.02752, 0.9465, 0.03969, 0.4701, 0.8721, 0.5, 0.9287, 0.4603, 0.8766, 0.8333, 0.0713, 0.9465, 0.03969, 0.9422, 0.05172, 0.4603, 0.8766, 0.5, 0.9287, 0.4505, 0.8822, 0.8333, 0.0713, 0.9422, 0.05172, 0.9357, 0.06338, 0.4505, 0.8822, 0.5, 0.9287, 0.441, 0.889, 0.8333, 0.0713, 0.9357, 0.06338, 0.928, 0.0745, 0.441, 0.889, 0.5, 0.9287, 0.4315, 0.8969, 0.8333, 0.0713, 0.928, 0.0745, 0.9195, 0.08495, 0.3693, 0.412, 0.3737, 0.4731, 0.3533, 0.4864, 0.3487, 0.4255, 0.4156, 0.8349, 0.441, 0.889, 0.4315, 0.8969, 0.4007, 0.8455, 0.3643, 0.351, 0.3693, 0.412, 0.3487, 0.4255, 0.3436, 0.3646, 0.4023, 0.7767, 0.4156, 0.8349, 0.4007, 0.8455, 0.385, 0.7884, 0.3583, 0.2904, 0.3643, 0.351, 0.3436, 0.3646, 0.3375, 0.3042, 0.3938, 0.7169, 0.4023, 0.7767, 0.385, 0.7884, 0.3753, 0.7291, 0.3502, 0.2305, 0.3583, 0.2904, 0.3375, 0.3042, 0.3296, 0.2443, 0.3876, 0.6563, 0.3938, 0.7169, 0.3753, 0.7291, 0.3683, 0.669, 0.3377, 0.172, 0.3502, 0.2305, 0.3296, 0.2443, 0.3177, 0.1858, 0.3825, 0.5954, 0.3876, 0.6563, 0.3683, 0.669, 0.3627, 0.6083, 0.3145, 0.1171, 0.3377, 0.172, 0.3177, 0.1858, 0.2971, 0.1305, 0.378, 0.5343, 0.3825, 0.5954, 0.3627, 0.6083, 0.3579, 0.5474, 0.2613, 0.0745, 0.3145, 0.1171, 0.2971, 0.1305, 0.2529, 0.08495, 0.3737, 0.4731, 0.378, 0.5343, 0.3579, 0.5474, 0.3533, 0.4864, 0.5943, 0.4817, 0.5735, 0.4778, 0.5524, 0.4748, 0.5311, 0.4727, 0.5097, 0.4717, 0.4882, 0.4717, 1.133, 0.4729, 1.112, 0.475, 1.091, 0.4782, 1.07, 0.4822, 1.05, 0.4868, 1.029, 0.492, 1.009, 0.4975, 0.9889, 0.5031, 0.9686, 0.5085, 0.9482, 0.5137, 0.9276, 0.5183, 0.9068, 0.5222, 0.8857, 0.5252, 0.8644, 0.5273, 0.843, 0.5283, 0.8215, 0.5283, 0.8001, 0.5271, 0.7789, 0.525, 0.7578, 0.5218, 0.737, 0.5178, 0.7164, 0.5132, 0.696, 0.508, 0.6758, 0.5025, 0.6556, 0.4969, 0.6353, 0.4915, 0.6149, 0.4863, 0.5341, 1.272, 0.5411, 1.276, 0.5478, 1.282, 0.5538, 1.287, 0.5591, 1.293, 0.5634, 1.298, 0.566, 1.303, 0.5665, 1.308, 0.5636, 1.312, 0.5555, 1.315, 0.5399, 1.317, 0.5157, 1.318, 0.487, 1.318, 0.4621, 1.317, 0.4457, 1.315, 0.437, 1.312, 0.4336, 1.308, 0.4338, 1.304, 0.4363, 1.299, 0.4404, 1.293, 0.4456, 1.288, 0.4516, 1.282, 0.4582, 1.277, 0.4652, 1.272, 0.4726, 1.268, 0.4802, 1.265, 0.4879, 1.263, 0.4957, 1.262, 0.5035, 1.262, 0.5114, 1.263, 0.5191, 1.265, 0.5267, 1.268, 0.4037, 0.4822, 0.4245, 0.4782, 0.4726, 1.268, 0.4652, 1.272, 0.8001, 0.5271, 0.8215, 0.5283, 0.5157, 1.318, 0.5399, 1.317, 0.4245, 0.4782, 0.4455, 0.475, 0.4802, 1.265, 0.4726, 1.268, 0.8215, 0.5283, 0.843, 0.5283, 1.154, 1.318, 0.5157, 1.318, 0.4455, 0.475, 0.4668, 0.4729, 0.4879, 1.263, 0.4802, 1.265, 0.1763, 0.5283, 0.1978, 0.5273, 0.4621, 1.317, 0.487, 1.318, 0.5735, 0.4778, 0.5943, 0.4817, 0.5341, 1.272, 0.5267, 1.268, 0.4668, 0.4729, 0.4882, 0.4717, 0.4957, 1.262, 0.4879, 1.263, 0.1978, 0.5273, 0.2191, 0.5252, 0.4457, 1.315, 0.4621, 1.317, 0.5943, 0.4817, 0.6149, 0.4863, 0.5411, 1.276, 0.5341, 1.272, 0.4882, 0.4717, 0.5097, 0.4717, 0.5035, 1.262, 0.4957, 1.262, 0.2191, 0.5252, 0.2401, 0.5222, 0.437, 1.312, 0.4457, 1.315, 0.6149, 0.4863, 0.6353, 0.4915, 0.5478, 1.282, 0.5411, 1.276, 0.5097, 0.4717, 0.5311, 0.4727, 0.5114, 1.263, 0.5035, 1.262, 0.2401, 0.5222, 0.261, 0.5183, 0.4336, 1.308, 0.437, 1.312, 0.6353, 0.4915, 0.6556, 0.4969, 0.5538, 1.287, 0.5478, 1.282, 0.5311, 0.4727, 0.5524, 0.4748, 0.5191, 1.265, 0.5114, 1.263, 0.261, 0.5183, 0.2816, 0.5137, 0.4338, 1.304, 0.4336, 1.308, 0.6556, 0.4969, 0.6758, 0.5025, 0.5591, 1.293, 0.5538, 1.287, 0.5524, 0.4748, 0.5735, 0.4778, 0.5267, 1.268, 0.5191, 1.265, 0.2816, 0.5137, 0.302, 0.5085, 0.4363, 1.299, 0.4338, 1.304, 0.6758, 0.5025, 0.696, 0.508, 0.5634, 1.298, 0.5591, 1.293, 0.302, 0.5085, 0.3222, 0.5031, 0.4404, 1.293, 0.4363, 1.299, 0.696, 0.508, 0.7164, 0.5132, 0.566, 1.303, 0.5634, 1.298, 0.3222, 0.5031, 0.3424, 0.4975, 0.4456, 1.288, 0.4404, 1.293, 0.7164, 0.5132, 0.737, 0.5178, 0.5665, 1.308, 0.566, 1.303, 0.3424, 0.4975, 0.3627, 0.492, 0.4516, 1.282, 0.4456, 1.288, 0.737, 0.5178, 0.7578, 0.5218, 0.5636, 1.312, 0.5665, 1.308, 0.3627, 0.492, 0.3831, 0.4868, 0.4582, 1.277, 0.4516, 1.282, 0.7578, 0.5218, 0.7789, 0.525, 0.5555, 1.315, 0.5636, 1.312, 0.3831, 0.4868, 0.4037, 0.4822, 0.4652, 1.272, 0.4582, 1.277, 0.7789, 0.525, 0.8001, 0.5271, 0.5399, 1.317, 0.5555, 1.315])
me_circle.materials.append(mat_rinde)
me_circle.materials.append(mat_bl_tter)
me_circle.use_remesh_preserve_volume = False
me_circle.use_remesh_preserve_attributes = False
me_circle.use_mirror_vertex_groups = False
me_circle.update()

# ---- objects
ob_circle = bpy.data.objects.new('Circle', me_circle)
ob_lamp = bpy.data.objects.new('Lamp', light_lamp)
ob_camera = bpy.data.objects.new('Camera', cam_camera)

# ---- transforms, parenting, visibility, modifiers, constraints
ob_circle.location = (0.0, 0.0, 0.0)
ob_circle.scale = (0.2346, 0.2346, 0.2346)
ob_circle.lineart.crease_threshold = 0.0
ob_lamp.location = (4.076, 1.005, 5.904)
ob_lamp.rotation_euler = (0.6503, 0.05522, 1.866)
ob_lamp.lock_rotations_4d = False
ob_lamp.empty_display_type = 'ARROWS'
ob_lamp.color = (0.0, 0.0, 0.0, 0.0)
ob_lamp.lineart.crease_threshold = 0.0
ob_camera.location = (7.481, -6.508, 5.344)
ob_camera.rotation_euler = (1.109, 0.01082, 0.8149)
ob_camera.lock_rotations_4d = False
ob_camera.empty_display_type = 'ARROWS'
ob_camera.color = (0.0, 0.0, 0.0, 0.0)
ob_camera.display_type = 'WIRE'
ob_camera.lineart.crease_threshold = 0.0

# ---- collection membership
col_collection_1.objects.link(ob_circle)
col_collection_1.objects.link(ob_lamp)
col_collection_1.objects.link(ob_camera)

# ---- scene / render settings (as saved in the file)
scene.camera = ob_camera
scene.frame_start = 1; scene.frame_end = 250; scene.frame_set(1)
scene.render.engine = 'CYCLES'
scene.render.resolution_percentage = 50
scene.render.dither_intensity = 0.0
scene.cycles.use_denoising = False
scene.cycles.samples = 10
scene.cycles.sampling_pattern = 'TABULATED_SOBOL'
scene.cycles.light_sampling_threshold = 0.0
scene.cycles.use_adaptive_sampling = False
scene.cycles.use_light_tree = False
scene.cycles.blur_glossy = 0.0
scene.cycles.pixel_filter_type = 'GAUSSIAN'
scene.cycles.sample_clamp_indirect = 0.0
scene.view_settings.view_transform = 'Standard'
bpy.context.view_layer.update()
